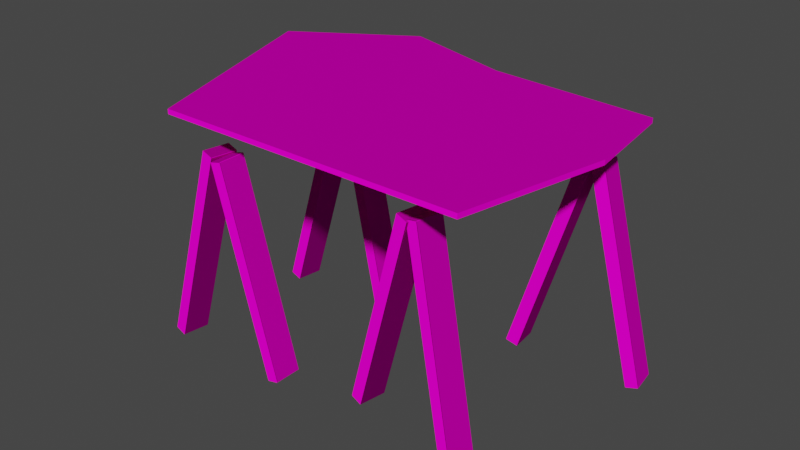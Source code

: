 # Source: MainDIYTable.blend  (saved by Blender 2.81.16; exported with 4.5.12 LTS)
import bpy
from mathutils import Matrix  # noqa: F401  (used for matrix-valued properties, if any)

bpy.ops.wm.read_factory_settings(use_empty=True)
scene = bpy.context.scene
scene.name = 'Scene'

# ---- collections
col_collection = bpy.data.collections.new('Collection'); scene.collection.children.link(col_collection)

# ---- images (referenced by path relative to the original .blend; pixels are not part of the script)
import os
ASSET_DIR = os.environ.get("B2B_ASSET_DIR", "")  # directory of the original .blend (textures are referenced by path, not embedded)
HERE = os.path.dirname(os.path.abspath(__file__))  # packed textures are extracted next to this script under _unpacked/

def load_image(name, relpath, width, height, colorspace="sRGB"):
    """Load a texture the original file referenced (path relative to the .blend, or extracted next to this script)."""
    p = next((c for c in (os.path.join(HERE, relpath), os.path.join(ASSET_DIR, relpath)) if relpath and os.path.exists(c)), "")
    if p:
        img = bpy.data.images.load(p, check_existing=True)
        img.name = name
    else:  # same state as the original file: an image datablock whose file is absent (Cycles renders it pink)
        img = bpy.data.images.new(name, width, height)
        img.source = "FILE"
        img.filepath = "//" + (relpath or name)
    img.colorspace_settings.name = colorspace
    return img
img_wood034_2k_normal_jpg_001 = load_image('Wood034_2K_Normal.jpg.001', 'textures/Wood034_2K-JPG/Wood034_2K_Normal.jpg', 1024, 1024, 'sRGB')
img_wood034_2k_displacement_jpg_001 = load_image('Wood034_2K_Displacement.jpg.001', 'textures/Wood034_2K-JPG/Wood034_2K_Displacement.jpg', 1024, 1024, 'sRGB')
img_wood034_2k_color_jpg_001 = load_image('Wood034_2K_Color.jpg.001', 'textures/Wood034_2K-JPG/Wood034_2K_Color.jpg', 1024, 1024, 'Non-Color')

# ---- materials (node trees are filled in below, after node groups)
mat_woodmakingtable_001 = bpy.data.materials.new('WoodMakingTable.001')

# ---- material node trees
mat_woodmakingtable_001.use_nodes = True; mat_woodmakingtable_001.node_tree.nodes.clear()
_N = mat_woodmakingtable_001.node_tree.nodes; _L = mat_woodmakingtable_001.node_tree.links
n0 = _N.new('ShaderNodeNormalMap'); n0.name = 'Normal Map'; n0.location = (-501, -171)
n1 = _N.new('ShaderNodeTexImage'); n1.name = 'Image Texture.001'; n1.location = (-804, -198)
n1.image = img_wood034_2k_normal_jpg_001
n2 = _N.new('ShaderNodeTexImage'); n2.name = 'Image Texture.003'; n2.location = (-30, 92)
n2.image = img_wood034_2k_displacement_jpg_001
n3 = _N.new('ShaderNodeBsdfPrincipled'); n3.name = 'Principled BSDF.001'; n3.location = (-307, 310)
n3.distribution = 'GGX'
n3.subsurface_method = 'BURLEY'
n3.inputs[3].default_value = 1.45
n3.inputs[13].default_value = 0.0
n3.inputs[27].default_value = (0.0, 0.0, 0.0, 1.0)
n3.inputs[28].default_value = 1.0
n4 = _N.new('ShaderNodeTexImage'); n4.name = 'Image Texture.002'; n4.location = (-803, 131)
n4.image = img_wood034_2k_displacement_jpg_001
n5 = _N.new('ShaderNodeOutputMaterial'); n5.name = 'Material Output.001'; n5.location = (542, 234)
n6 = _N.new('ShaderNodeTexImage'); n6.name = 'Image Texture'; n6.location = (-1128, 407)
n6.image = img_wood034_2k_color_jpg_001
n7 = _N.new('ShaderNodeMix'); n7.name = 'Mix'; n7.location = (-709, 467)
n7.data_type = 'RGBA'
n7.blend_type = 'MULTIPLY'
n7.inputs[0].default_value = 0.7
n7.inputs[7].default_value = (1.0, 0.7011, 0.4969, 1.0)
n8 = _N.new('ShaderNodeDisplacement'); n8.name = 'Displacement'; n8.location = (268, 110)
n8.inputs[2].default_value = 1.0
_L.new(n6.outputs[0], n7.inputs[6])
_L.new(n1.outputs[0], n0.inputs[1])
_L.new(n4.outputs[0], n3.inputs[2])
_L.new(n2.outputs[0], n8.inputs[0])
_L.new(n0.outputs[0], n3.inputs[5])
_L.new(n7.outputs[2], n3.inputs[0])
_L.new(n8.outputs[0], n5.inputs[2])
_L.new(n3.outputs[0], n5.inputs[0])
n5.is_active_output = True

# ---- world
world_world = bpy.data.worlds.new('World'); scene.world = world_world
world_world.use_nodes = True; world_world.node_tree.nodes.clear()
_N = world_world.node_tree.nodes; _L = world_world.node_tree.links
n0 = _N.new('ShaderNodeOutputWorld'); n0.name = 'World Output'; n0.location = (300, 300)
n1 = _N.new('ShaderNodeBackground'); n1.name = 'Background'; n1.location = (10, 300)
n1.inputs[0].default_value = (0.05088, 0.05088, 0.05088, 1.0)
_L.new(n1.outputs[0], n0.inputs[0])
n0.is_active_output = True
world_world.color = (0.05088, 0.05088, 0.05088)
world_world.use_sun_shadow = False
world_world.sun_shadow_jitter_overblur = 0.0

# ---- meshes
me_cube_015 = bpy.data.meshes.new('Cube.015')
me_cube_015.from_pydata([(32.34, -4.217, -1.845), (32.34, -4.166, -1.956), (32.43, -4.166, -1.845), (32.43, -4.221, -1.701), (32.43, -4.166, -1.849), (32.46, -4.166, -1.582), (32.43, -4.217, -1.582), (32.38, -4.221, -1.866), (32.34, -4.217, -1.849), (32.43, -4.189, -1.866), (32.43, -4.217, -1.582), (32.34, -4.238, -1.582), (32.43, -4.217, 1.582), (32.46, -4.166, 1.582), (32.43, -4.166, 1.849), (32.38, -4.221, 1.866), (32.43, -4.166, 1.845), (32.34, -4.166, 1.956), (32.34, -4.217, 1.845), (32.43, -4.221, 1.701), (32.43, -4.217, 1.582), (32.43, -4.189, 1.866), (32.34, -4.217, 1.849), (32.34, -4.238, 1.582), (-32.43, -4.166, -1.845), (-32.34, -4.166, -1.956), (-32.34, -4.217, -1.845), (-32.43, -4.221, -1.701), (-32.34, -4.217, -1.849), (-32.34, -4.238, -1.582), (-32.43, -4.217, -1.582), (-32.43, -4.189, -1.866), (-32.43, -4.166, -1.849), (-32.38, -4.221, -1.866), (-32.43, -4.217, -1.582), (-32.46, -4.166, -1.582), (-32.34, -4.217, 1.845), (-32.34, -4.166, 1.956), (-32.43, -4.166, 1.845), (-32.43, -4.221, 1.701), (-32.43, -4.166, 1.849), (-32.46, -4.166, 1.582), (-32.43, -4.217, 1.582), (-32.38, -4.221, 1.866), (-32.34, -4.217, 1.849), (-32.43, -4.189, 1.866), (-32.43, -4.217, 1.582), (-32.34, -4.238, 1.582), (32.43, 4.166, -1.845), (32.34, 4.166, -1.956), (32.34, 4.217, -1.845), (32.43, 4.221, -1.701), (32.34, 4.217, -1.849), (32.34, 4.238, -1.582), (32.43, 4.217, -1.582), (32.43, 4.189, -1.866), (32.43, 4.166, -1.849), (32.38, 4.221, -1.866), (32.43, 4.217, -1.582), (32.46, 4.166, -1.582), (32.34, 4.217, 1.845), (32.34, 4.166, 1.956), (32.43, 4.166, 1.845), (32.43, 4.221, 1.701), (32.43, 4.166, 1.849), (32.46, 4.166, 1.582), (32.43, 4.217, 1.582), (32.38, 4.221, 1.866), (32.34, 4.217, 1.849), (32.43, 4.189, 1.866), (32.43, 4.217, 1.582), (32.34, 4.238, 1.582), (-32.34, 4.217, -1.845), (-32.34, 4.166, -1.956), (-32.43, 4.166, -1.845), (-32.43, 4.221, -1.701), (-32.43, 4.166, -1.849), (-32.46, 4.166, -1.582), (-32.43, 4.217, -1.582), (-32.38, 4.221, -1.866), (-32.34, 4.217, -1.849), (-32.43, 4.189, -1.866), (-32.43, 4.217, -1.582), (-32.34, 4.238, -1.582), (-32.43, 4.166, 1.845), (-32.34, 4.166, 1.956), (-32.34, 4.217, 1.845), (-32.43, 4.221, 1.701), (-32.34, 4.217, 1.849), (-32.34, 4.238, 1.582), (-32.43, 4.217, 1.582), (-32.43, 4.189, 1.866), (-32.43, 4.166, 1.849), (-32.38, 4.221, 1.866), (-32.43, 4.217, 1.582), (-32.46, 4.166, 1.582)], [], [(11, 23, 47, 29), (86, 60, 68, 88), (74, 24, 32, 76), (15, 19, 21), (39, 43, 45), (25, 73, 49, 1), (62, 16, 14, 64), (42, 34, 30, 46), (38, 84, 92, 40), (50, 72, 80, 52), (75, 79, 81), (90, 82, 78, 94), (3, 7, 9), (59, 65, 13, 5), (85, 37, 17, 61), (35, 41, 95, 77), (27, 31, 33), (51, 55, 57), (87, 91, 93), (66, 58, 54, 70), (63, 67, 69), (83, 89, 71, 53), (6, 12, 20, 10), (18, 36, 44, 22), (2, 48, 56, 4), (0, 1, 2, 3), (4, 5, 6, 7), (8, 9, 10, 11), (12, 13, 14, 15), (16, 17, 18, 19), (20, 21, 22, 23), (24, 25, 26, 27), (28, 29, 30, 31), (32, 33, 34, 35), (36, 37, 38, 39), (40, 41, 42, 43), (44, 45, 46, 47), (48, 49, 50, 51), (52, 53, 54, 55), (56, 57, 58, 59), (60, 61, 62, 63), (64, 65, 66, 67), (68, 69, 70, 71), (72, 73, 74, 75), (76, 77, 78, 79), (80, 81, 82, 83), (84, 85, 86, 87), (88, 89, 90, 91), (92, 93, 94, 95), (8, 0, 3, 9), (2, 4, 7, 3), (6, 10, 9, 7), (20, 12, 15, 21), (14, 16, 19, 15), (18, 22, 21, 19), (32, 24, 27, 33), (26, 28, 31, 27), (30, 34, 33, 31), (44, 36, 39, 45), (38, 40, 43, 39), (42, 46, 45, 43), (56, 48, 51, 57), (50, 52, 55, 51), (54, 58, 57, 55), (68, 60, 63, 69), (62, 64, 67, 63), (66, 70, 69, 67), (80, 72, 75, 81), (74, 76, 79, 75), (78, 82, 81, 79), (92, 84, 87, 93), (86, 88, 91, 87), (90, 94, 93, 91), (25, 1, 0, 26), (11, 29, 28, 8), (5, 13, 12, 6), (23, 11, 10, 20), (17, 37, 36, 18), (47, 23, 22, 44), (41, 35, 34, 42), (29, 47, 46, 30), (73, 25, 24, 74), (35, 77, 76, 32), (37, 85, 84, 38), (95, 41, 40, 92), (89, 83, 82, 90), (77, 95, 94, 78), (49, 73, 72, 50), (83, 53, 52, 80), (85, 61, 60, 86), (71, 89, 88, 68), (65, 59, 58, 66), (53, 71, 70, 54), (1, 49, 48, 2), (59, 5, 4, 56), (61, 17, 16, 62), (13, 65, 64, 14), (26, 0, 8, 28)])
_uv = me_cube_015.uv_layers.new(name='UVMap')
_uv.uv.foreach_set('vector', [1.108, -1.299, 1.108, -0.827, -0.5928, -0.827, -0.5928, -1.299, 1.108, -2.122, -0.5932, -2.12, -0.5933, -2.12, 1.108, -2.123, 0.1305, -1.365, -0.04826, -1.362, -0.0483, -1.363, 0.1305, -1.365, 0.2151, -1.359, 0.2209, -1.359, 0.2156, -1.35, 0.2151, -1.35, 0.2209, -1.35, 0.2203, -1.341, 1.602, 1.013, 1.602, 2.255, -0.5933, 2.255, -0.5933, 1.013, -0.05321, -1.387, -0.232, -1.39, -0.2319, -1.39, -0.05318, -1.388, -0.1149, -1.421, -0.2223, -1.421, -0.2223, -1.421, -0.1149, -1.421, -0.0532, -1.362, -0.232, -1.365, -0.2319, -1.365, -0.05316, -1.363, 1.104, -2.144, -0.5963, -2.147, -0.5963, -2.148, 1.105, -2.145, 0.2038, -1.35, 0.1983, -1.341, 0.1982, -1.35, -0.09569, -1.412, 0.01171, -1.412, 0.01171, -1.412, -0.09569, -1.412, 0.2209, -1.35, 0.2267, -1.35, 0.2261, -1.341, -0.4175, -1.855, -0.4175, -1.383, -0.5963, -1.383, -0.5963, -1.855, 1.602, -0.2286, 1.602, 1.013, -0.5933, 1.013, -0.5933, -0.2286, -0.2354, -1.855, -0.2354, -1.383, -0.4142, -1.383, -0.4142, -1.855, 0.2094, -1.347, 0.2151, -1.35, 0.2151, -1.341, 0.2094, -1.357, 0.2151, -1.36, 0.2151, -1.35, 0.2038, -1.35, 0.2094, -1.35, 0.2093, -1.341, 0.1384, -1.426, 0.03097, -1.426, 0.03097, -1.426, 0.1384, -1.426, 0.2265, -1.359, 0.2211, -1.35, 0.2209, -1.359, 1.402, -0.7424, 1.402, -0.2709, -0.5963, -0.2709, -0.5963, -0.7424, -0.1149, -1.412, -0.2223, -1.412, -0.2223, -1.413, -0.1149, -1.413, 1.402, -2.095, -0.5963, -2.098, -0.5963, -2.098, 1.402, -2.096, 0.1305, -1.39, -0.04828, -1.387, -0.04831, -1.388, 0.1305, -1.39, 0.161, -1.354, 0.1639, -1.343, 0.1595, -1.341, 0.1556, -1.354, 0.02192, -1.401, 0.03097, -1.405, 0.03097, -1.396, 0.02134, -1.39, -0.2314, -1.392, -0.232, -1.406, -0.2223, -1.402, -0.2223, -1.39, 0.1384, -1.396, 0.1384, -1.405, 0.1474, -1.401, 0.148, -1.39, 0.1349, -1.341, 0.1305, -1.343, 0.1334, -1.354, 0.1389, -1.354, -0.1149, -1.402, -0.1053, -1.406, -0.1059, -1.392, -0.1149, -1.39, 1.108, -1.989, 1.106, -1.973, 1.104, -1.989, 1.107, -2.011, -0.5933, -1.338, -0.5928, -1.299, -0.5956, -1.299, -0.5963, -1.341, -0.2344, -1.894, -0.232, -1.897, -0.2333, -1.855, -0.2354, -1.855, -0.5929, -2.027, -0.594, -2.011, -0.5963, -2.027, -0.5953, -2.049, -0.2344, -1.343, -0.2354, -1.383, -0.2333, -1.383, -0.232, -1.341, -0.5933, -0.7873, -0.5963, -0.7847, -0.5956, -0.827, -0.5928, -0.827, 0.1516, -1.341, 0.1472, -1.343, 0.1501, -1.354, 0.1556, -1.354, -0.1047, -1.404, -0.09569, -1.406, -0.09569, -1.393, -0.1053, -1.39, -0.4166, -1.894, -0.4142, -1.897, -0.4155, -1.855, -0.4175, -1.855, 0.1443, -1.354, 0.1472, -1.343, 0.1428, -1.341, 0.1389, -1.354, -0.4166, -1.343, -0.4175, -1.383, -0.4155, -1.383, -0.4142, -1.341, 0.02076, -1.404, 0.02134, -1.39, 0.01171, -1.393, 0.01171, -1.406, -0.5929, -1.951, -0.5936, -1.935, -0.5963, -1.951, -0.5958, -1.973, 0.1474, -1.41, 0.1384, -1.405, 0.1384, -1.413, 0.148, -1.42, 1.402, -0.7822, 1.405, -0.7847, 1.405, -0.7424, 1.402, -0.7424, 1.405, -1.913, 1.402, -1.897, 1.402, -1.913, 1.404, -1.935, 1.402, -0.2311, 1.402, -0.2709, 1.405, -0.2709, 1.405, -0.2286, 0.02192, -1.41, 0.02134, -1.42, 0.03097, -1.413, 0.03097, -1.405, -0.593, -2.071, -0.593, -2.07, -0.5959, -2.049, -0.5963, -2.074, 0.1879, -1.351, 0.1878, -1.351, 0.1866, -1.359, 0.1924, -1.359, -0.1149, -1.412, -0.1149, -1.413, -0.1053, -1.415, -0.1053, -1.406, -0.2223, -1.413, -0.2223, -1.412, -0.232, -1.406, -0.232, -1.415, 0.2028, -1.35, 0.2027, -1.35, 0.1982, -1.359, 0.204, -1.359, 1.402, -2.095, 1.402, -2.096, 1.405, -2.098, 1.404, -2.074, -0.0483, -1.363, -0.04826, -1.362, -0.04926, -1.341, -0.05073, -1.365, 0.1763, -1.341, 0.1762, -1.341, 0.1752, -1.354, 0.1809, -1.354, -0.2223, -1.421, -0.2223, -1.421, -0.232, -1.415, -0.232, -1.424, 0.1856, -1.341, 0.1855, -1.341, 0.1809, -1.354, 0.1866, -1.354, -0.0532, -1.362, -0.05316, -1.363, -0.05073, -1.365, -0.0522, -1.341, -0.1149, -1.421, -0.1149, -1.421, -0.1053, -1.424, -0.1053, -1.415, -0.04831, -1.388, -0.04828, -1.387, -0.04927, -1.365, -0.05074, -1.39, 1.104, -2.144, 1.105, -2.145, 1.108, -2.148, 1.107, -2.123, 0.03097, -1.426, 0.03097, -1.426, 0.02134, -1.42, 0.02134, -1.429, -0.5933, -2.12, -0.5932, -2.12, -0.5957, -2.098, -0.5963, -2.123, -0.05321, -1.387, -0.05318, -1.388, -0.05074, -1.39, -0.05221, -1.365, 0.1384, -1.426, 0.1384, -1.426, 0.148, -1.429, 0.148, -1.42, 0.1743, -1.341, 0.1742, -1.341, 0.1696, -1.354, 0.1752, -1.354, 0.1937, -1.341, 0.1935, -1.341, 0.1924, -1.351, 0.1982, -1.351, 0.01171, -1.412, 0.01171, -1.412, 0.02134, -1.415, 0.02134, -1.406, 0.1912, -1.341, 0.1911, -1.341, 0.1866, -1.351, 0.1924, -1.351, 0.165, -1.341, 0.1649, -1.341, 0.1639, -1.354, 0.1696, -1.354, -0.09569, -1.412, -0.09569, -1.412, -0.1053, -1.406, -0.1053, -1.415, 1.106, -1.973, -0.5953, -1.994, -0.5963, -2.011, 1.104, -1.989, 1.108, -1.299, -0.5928, -1.299, -0.5933, -1.338, 1.108, -1.338, 0.03097, -1.405, 0.1384, -1.405, 0.1384, -1.396, 0.03097, -1.396, -0.1149, -1.39, -0.2223, -1.39, -0.2223, -1.402, -0.1149, -1.402, 1.107, -2.032, -0.594, -2.011, -0.5929, -2.027, 1.108, -2.049, -0.5928, -0.827, 1.108, -0.827, 1.108, -0.7873, -0.5933, -0.7873, -0.2354, -1.383, -0.2354, -1.855, -0.2333, -1.855, -0.2333, -1.383, -0.5928, -1.299, -0.5928, -0.827, -0.5956, -0.827, -0.5956, -1.299, 1.602, 2.255, 1.602, 1.013, 1.605, 1.013, 1.605, 2.255, -0.2354, -1.855, -0.4142, -1.855, -0.4132, -1.894, -0.2344, -1.894, 1.602, 1.013, 1.602, -0.2286, 1.605, -0.2286, 1.605, 1.013, -0.4142, -1.383, -0.2354, -1.383, -0.2344, -1.343, -0.4132, -1.343, 1.402, -0.2709, 1.402, -0.7424, 1.405, -0.7424, 1.405, -0.2709, 0.1384, -1.405, 0.03097, -1.405, 0.03097, -1.413, 0.1384, -1.413, 1.404, -1.956, -0.5936, -1.935, -0.5929, -1.951, 1.405, -1.973, 1.402, -0.7424, -0.5963, -0.7424, -0.596, -0.7822, 1.402, -0.7822, 1.402, -1.897, -0.5956, -1.918, -0.5963, -1.935, 1.402, -1.913, -0.5963, -0.2709, 1.402, -0.2709, 1.402, -0.2311, -0.596, -0.2311, -0.4175, -1.383, -0.4175, -1.855, -0.4155, -1.855, -0.4155, -1.383, -0.09569, -1.406, 0.01171, -1.406, 0.01171, -1.393, -0.09569, -1.393, -0.5933, 1.013, -0.5933, 2.255, -0.5963, 2.255, -0.5963, 1.013, -0.4175, -1.855, -0.5963, -1.855, -0.5954, -1.894, -0.4166, -1.894, -0.5933, -0.2286, -0.5933, 1.013, -0.5963, 1.013, -0.5963, -0.2286, -0.5963, -1.383, -0.4175, -1.383, -0.4166, -1.343, -0.5954, -1.343, 1.405, -2.073, -0.593, -2.07, -0.593, -2.071, 1.405, -2.074])
me_cube_015.materials.append(mat_woodmakingtable_001)
me_cube_015.use_remesh_fix_poles = True
me_cube_015.use_remesh_preserve_attributes = False
me_cube_015.use_mirror_vertex_groups = False
me_cube_015.update()
me_cube_017 = bpy.data.meshes.new('Cube.017')
me_cube_017.from_pydata([(32.34, -4.217, -1.845), (32.34, -4.166, -1.956), (32.43, -4.166, -1.845), (32.43, -4.221, -1.701), (32.43, -4.166, -1.849), (32.46, -4.166, -1.582), (32.43, -4.217, -1.582), (32.38, -4.221, -1.866), (32.34, -4.217, -1.849), (32.43, -4.189, -1.866), (32.43, -4.217, -1.582), (32.34, -4.238, -1.582), (32.43, -4.217, 1.582), (32.46, -4.166, 1.582), (32.43, -4.166, 1.849), (32.38, -4.221, 1.866), (32.43, -4.166, 1.845), (32.34, -4.166, 1.956), (32.34, -4.217, 1.845), (32.43, -4.221, 1.701), (32.43, -4.217, 1.582), (32.43, -4.189, 1.866), (32.34, -4.217, 1.849), (32.34, -4.238, 1.582), (-32.43, -4.166, -1.845), (-32.34, -4.166, -1.956), (-32.34, -4.217, -1.845), (-32.43, -4.221, -1.701), (-32.34, -4.217, -1.849), (-32.34, -4.238, -1.582), (-32.43, -4.217, -1.582), (-32.43, -4.189, -1.866), (-32.43, -4.166, -1.849), (-32.38, -4.221, -1.866), (-32.43, -4.217, -1.582), (-32.46, -4.166, -1.582), (-32.34, -4.217, 1.845), (-32.34, -4.166, 1.956), (-32.43, -4.166, 1.845), (-32.43, -4.221, 1.701), (-32.43, -4.166, 1.849), (-32.46, -4.166, 1.582), (-32.43, -4.217, 1.582), (-32.38, -4.221, 1.866), (-32.34, -4.217, 1.849), (-32.43, -4.189, 1.866), (-32.43, -4.217, 1.582), (-32.34, -4.238, 1.582), (32.43, 4.166, -1.845), (32.34, 4.166, -1.956), (32.34, 4.217, -1.845), (32.43, 4.221, -1.701), (32.34, 4.217, -1.849), (32.34, 4.238, -1.582), (32.43, 4.217, -1.582), (32.43, 4.189, -1.866), (32.43, 4.166, -1.849), (32.38, 4.221, -1.866), (32.43, 4.217, -1.582), (32.46, 4.166, -1.582), (32.34, 4.217, 1.845), (32.34, 4.166, 1.956), (32.43, 4.166, 1.845), (32.43, 4.221, 1.701), (32.43, 4.166, 1.849), (32.46, 4.166, 1.582), (32.43, 4.217, 1.582), (32.38, 4.221, 1.866), (32.34, 4.217, 1.849), (32.43, 4.189, 1.866), (32.43, 4.217, 1.582), (32.34, 4.238, 1.582), (-32.34, 4.217, -1.845), (-32.34, 4.166, -1.956), (-32.43, 4.166, -1.845), (-32.43, 4.221, -1.701), (-32.43, 4.166, -1.849), (-32.46, 4.166, -1.582), (-32.43, 4.217, -1.582), (-32.38, 4.221, -1.866), (-32.34, 4.217, -1.849), (-32.43, 4.189, -1.866), (-32.43, 4.217, -1.582), (-32.34, 4.238, -1.582), (-32.43, 4.166, 1.845), (-32.34, 4.166, 1.956), (-32.34, 4.217, 1.845), (-32.43, 4.221, 1.701), (-32.34, 4.217, 1.849), (-32.34, 4.238, 1.582), (-32.43, 4.217, 1.582), (-32.43, 4.189, 1.866), (-32.43, 4.166, 1.849), (-32.38, 4.221, 1.866), (-32.43, 4.217, 1.582), (-32.46, 4.166, 1.582)], [], [(11, 23, 47, 29), (86, 60, 68, 88), (74, 24, 32, 76), (15, 19, 21), (39, 43, 45), (25, 73, 49, 1), (62, 16, 14, 64), (42, 34, 30, 46), (38, 84, 92, 40), (50, 72, 80, 52), (75, 79, 81), (90, 82, 78, 94), (3, 7, 9), (59, 65, 13, 5), (85, 37, 17, 61), (35, 41, 95, 77), (27, 31, 33), (51, 55, 57), (87, 91, 93), (66, 58, 54, 70), (63, 67, 69), (83, 89, 71, 53), (6, 12, 20, 10), (18, 36, 44, 22), (2, 48, 56, 4), (0, 1, 2, 3), (4, 5, 6, 7), (8, 9, 10, 11), (12, 13, 14, 15), (16, 17, 18, 19), (20, 21, 22, 23), (24, 25, 26, 27), (28, 29, 30, 31), (32, 33, 34, 35), (36, 37, 38, 39), (40, 41, 42, 43), (44, 45, 46, 47), (48, 49, 50, 51), (52, 53, 54, 55), (56, 57, 58, 59), (60, 61, 62, 63), (64, 65, 66, 67), (68, 69, 70, 71), (72, 73, 74, 75), (76, 77, 78, 79), (80, 81, 82, 83), (84, 85, 86, 87), (88, 89, 90, 91), (92, 93, 94, 95), (8, 0, 3, 9), (2, 4, 7, 3), (6, 10, 9, 7), (20, 12, 15, 21), (14, 16, 19, 15), (18, 22, 21, 19), (32, 24, 27, 33), (26, 28, 31, 27), (30, 34, 33, 31), (44, 36, 39, 45), (38, 40, 43, 39), (42, 46, 45, 43), (56, 48, 51, 57), (50, 52, 55, 51), (54, 58, 57, 55), (68, 60, 63, 69), (62, 64, 67, 63), (66, 70, 69, 67), (80, 72, 75, 81), (74, 76, 79, 75), (78, 82, 81, 79), (92, 84, 87, 93), (86, 88, 91, 87), (90, 94, 93, 91), (25, 1, 0, 26), (11, 29, 28, 8), (5, 13, 12, 6), (23, 11, 10, 20), (17, 37, 36, 18), (47, 23, 22, 44), (41, 35, 34, 42), (29, 47, 46, 30), (73, 25, 24, 74), (35, 77, 76, 32), (37, 85, 84, 38), (95, 41, 40, 92), (89, 83, 82, 90), (77, 95, 94, 78), (49, 73, 72, 50), (83, 53, 52, 80), (85, 61, 60, 86), (71, 89, 88, 68), (65, 59, 58, 66), (53, 71, 70, 54), (1, 49, 48, 2), (59, 5, 4, 56), (61, 17, 16, 62), (13, 65, 64, 14), (26, 0, 8, 28)])
_uv = me_cube_017.uv_layers.new(name='UVMap')
_uv.uv.foreach_set('vector', [1.108, -1.299, 1.108, -0.827, -0.5928, -0.827, -0.5928, -1.299, 1.108, -2.122, -0.5932, -2.12, -0.5933, -2.12, 1.108, -2.123, 0.1305, -1.365, -0.04826, -1.362, -0.0483, -1.363, 0.1305, -1.365, 0.2151, -1.359, 0.2209, -1.359, 0.2156, -1.35, 0.2151, -1.35, 0.2209, -1.35, 0.2203, -1.341, 1.602, 1.013, 1.602, 2.255, -0.5933, 2.255, -0.5933, 1.013, -0.05321, -1.387, -0.232, -1.39, -0.2319, -1.39, -0.05318, -1.388, -0.1149, -1.421, -0.2223, -1.421, -0.2223, -1.421, -0.1149, -1.421, -0.0532, -1.362, -0.232, -1.365, -0.2319, -1.365, -0.05316, -1.363, 1.104, -2.144, -0.5963, -2.147, -0.5963, -2.148, 1.105, -2.145, 0.2038, -1.35, 0.1983, -1.341, 0.1982, -1.35, -0.09569, -1.412, 0.01171, -1.412, 0.01171, -1.412, -0.09569, -1.412, 0.2209, -1.35, 0.2267, -1.35, 0.2261, -1.341, -0.4175, -1.855, -0.4175, -1.383, -0.5963, -1.383, -0.5963, -1.855, 1.602, -0.2286, 1.602, 1.013, -0.5933, 1.013, -0.5933, -0.2286, -0.2354, -1.855, -0.2354, -1.383, -0.4142, -1.383, -0.4142, -1.855, 0.2094, -1.347, 0.2151, -1.35, 0.2151, -1.341, 0.2094, -1.357, 0.2151, -1.36, 0.2151, -1.35, 0.2038, -1.35, 0.2094, -1.35, 0.2093, -1.341, 0.1384, -1.426, 0.03097, -1.426, 0.03097, -1.426, 0.1384, -1.426, 0.2265, -1.359, 0.2211, -1.35, 0.2209, -1.359, 1.402, -0.7424, 1.402, -0.2709, -0.5963, -0.2709, -0.5963, -0.7424, -0.1149, -1.412, -0.2223, -1.412, -0.2223, -1.413, -0.1149, -1.413, 1.402, -2.095, -0.5963, -2.098, -0.5963, -2.098, 1.402, -2.096, 0.1305, -1.39, -0.04828, -1.387, -0.04831, -1.388, 0.1305, -1.39, 0.161, -1.354, 0.1639, -1.343, 0.1595, -1.341, 0.1556, -1.354, 0.02192, -1.401, 0.03097, -1.405, 0.03097, -1.396, 0.02134, -1.39, -0.2314, -1.392, -0.232, -1.406, -0.2223, -1.402, -0.2223, -1.39, 0.1384, -1.396, 0.1384, -1.405, 0.1474, -1.401, 0.148, -1.39, 0.1349, -1.341, 0.1305, -1.343, 0.1334, -1.354, 0.1389, -1.354, -0.1149, -1.402, -0.1053, -1.406, -0.1059, -1.392, -0.1149, -1.39, 1.108, -1.989, 1.106, -1.973, 1.104, -1.989, 1.107, -2.011, -0.5933, -1.338, -0.5928, -1.299, -0.5956, -1.299, -0.5963, -1.341, -0.2344, -1.894, -0.232, -1.897, -0.2333, -1.855, -0.2354, -1.855, -0.5929, -2.027, -0.594, -2.011, -0.5963, -2.027, -0.5953, -2.049, -0.2344, -1.343, -0.2354, -1.383, -0.2333, -1.383, -0.232, -1.341, -0.5933, -0.7873, -0.5963, -0.7847, -0.5956, -0.827, -0.5928, -0.827, 0.1516, -1.341, 0.1472, -1.343, 0.1501, -1.354, 0.1556, -1.354, -0.1047, -1.404, -0.09569, -1.406, -0.09569, -1.393, -0.1053, -1.39, -0.4166, -1.894, -0.4142, -1.897, -0.4155, -1.855, -0.4175, -1.855, 0.1443, -1.354, 0.1472, -1.343, 0.1428, -1.341, 0.1389, -1.354, -0.4166, -1.343, -0.4175, -1.383, -0.4155, -1.383, -0.4142, -1.341, 0.02076, -1.404, 0.02134, -1.39, 0.01171, -1.393, 0.01171, -1.406, -0.5929, -1.951, -0.5936, -1.935, -0.5963, -1.951, -0.5958, -1.973, 0.1474, -1.41, 0.1384, -1.405, 0.1384, -1.413, 0.148, -1.42, 1.402, -0.7822, 1.405, -0.7847, 1.405, -0.7424, 1.402, -0.7424, 1.405, -1.913, 1.402, -1.897, 1.402, -1.913, 1.404, -1.935, 1.402, -0.2311, 1.402, -0.2709, 1.405, -0.2709, 1.405, -0.2286, 0.02192, -1.41, 0.02134, -1.42, 0.03097, -1.413, 0.03097, -1.405, -0.593, -2.071, -0.593, -2.07, -0.5959, -2.049, -0.5963, -2.074, 0.1879, -1.351, 0.1878, -1.351, 0.1866, -1.359, 0.1924, -1.359, -0.1149, -1.412, -0.1149, -1.413, -0.1053, -1.415, -0.1053, -1.406, -0.2223, -1.413, -0.2223, -1.412, -0.232, -1.406, -0.232, -1.415, 0.2028, -1.35, 0.2027, -1.35, 0.1982, -1.359, 0.204, -1.359, 1.402, -2.095, 1.402, -2.096, 1.405, -2.098, 1.404, -2.074, -0.0483, -1.363, -0.04826, -1.362, -0.04926, -1.341, -0.05073, -1.365, 0.1763, -1.341, 0.1762, -1.341, 0.1752, -1.354, 0.1809, -1.354, -0.2223, -1.421, -0.2223, -1.421, -0.232, -1.415, -0.232, -1.424, 0.1856, -1.341, 0.1855, -1.341, 0.1809, -1.354, 0.1866, -1.354, -0.0532, -1.362, -0.05316, -1.363, -0.05073, -1.365, -0.0522, -1.341, -0.1149, -1.421, -0.1149, -1.421, -0.1053, -1.424, -0.1053, -1.415, -0.04831, -1.388, -0.04828, -1.387, -0.04927, -1.365, -0.05074, -1.39, 1.104, -2.144, 1.105, -2.145, 1.108, -2.148, 1.107, -2.123, 0.03097, -1.426, 0.03097, -1.426, 0.02134, -1.42, 0.02134, -1.429, -0.5933, -2.12, -0.5932, -2.12, -0.5957, -2.098, -0.5963, -2.123, -0.05321, -1.387, -0.05318, -1.388, -0.05074, -1.39, -0.05221, -1.365, 0.1384, -1.426, 0.1384, -1.426, 0.148, -1.429, 0.148, -1.42, 0.1743, -1.341, 0.1742, -1.341, 0.1696, -1.354, 0.1752, -1.354, 0.1937, -1.341, 0.1935, -1.341, 0.1924, -1.351, 0.1982, -1.351, 0.01171, -1.412, 0.01171, -1.412, 0.02134, -1.415, 0.02134, -1.406, 0.1912, -1.341, 0.1911, -1.341, 0.1866, -1.351, 0.1924, -1.351, 0.165, -1.341, 0.1649, -1.341, 0.1639, -1.354, 0.1696, -1.354, -0.09569, -1.412, -0.09569, -1.412, -0.1053, -1.406, -0.1053, -1.415, 1.106, -1.973, -0.5953, -1.994, -0.5963, -2.011, 1.104, -1.989, 1.108, -1.299, -0.5928, -1.299, -0.5933, -1.338, 1.108, -1.338, 0.03097, -1.405, 0.1384, -1.405, 0.1384, -1.396, 0.03097, -1.396, -0.1149, -1.39, -0.2223, -1.39, -0.2223, -1.402, -0.1149, -1.402, 1.107, -2.032, -0.594, -2.011, -0.5929, -2.027, 1.108, -2.049, -0.5928, -0.827, 1.108, -0.827, 1.108, -0.7873, -0.5933, -0.7873, -0.2354, -1.383, -0.2354, -1.855, -0.2333, -1.855, -0.2333, -1.383, -0.5928, -1.299, -0.5928, -0.827, -0.5956, -0.827, -0.5956, -1.299, 1.602, 2.255, 1.602, 1.013, 1.605, 1.013, 1.605, 2.255, -0.2354, -1.855, -0.4142, -1.855, -0.4132, -1.894, -0.2344, -1.894, 1.602, 1.013, 1.602, -0.2286, 1.605, -0.2286, 1.605, 1.013, -0.4142, -1.383, -0.2354, -1.383, -0.2344, -1.343, -0.4132, -1.343, 1.402, -0.2709, 1.402, -0.7424, 1.405, -0.7424, 1.405, -0.2709, 0.1384, -1.405, 0.03097, -1.405, 0.03097, -1.413, 0.1384, -1.413, 1.404, -1.956, -0.5936, -1.935, -0.5929, -1.951, 1.405, -1.973, 1.402, -0.7424, -0.5963, -0.7424, -0.596, -0.7822, 1.402, -0.7822, 1.402, -1.897, -0.5956, -1.918, -0.5963, -1.935, 1.402, -1.913, -0.5963, -0.2709, 1.402, -0.2709, 1.402, -0.2311, -0.596, -0.2311, -0.4175, -1.383, -0.4175, -1.855, -0.4155, -1.855, -0.4155, -1.383, -0.09569, -1.406, 0.01171, -1.406, 0.01171, -1.393, -0.09569, -1.393, -0.5933, 1.013, -0.5933, 2.255, -0.5963, 2.255, -0.5963, 1.013, -0.4175, -1.855, -0.5963, -1.855, -0.5954, -1.894, -0.4166, -1.894, -0.5933, -0.2286, -0.5933, 1.013, -0.5963, 1.013, -0.5963, -0.2286, -0.5963, -1.383, -0.4175, -1.383, -0.4166, -1.343, -0.5954, -1.343, 1.405, -2.073, -0.593, -2.07, -0.593, -2.071, 1.405, -2.074])
me_cube_017.materials.append(mat_woodmakingtable_001)
me_cube_017.use_remesh_fix_poles = True
me_cube_017.use_remesh_preserve_attributes = False
me_cube_017.use_mirror_vertex_groups = False
me_cube_017.update()
me_cube_019 = bpy.data.meshes.new('Cube.019')
me_cube_019.from_pydata([(32.34, -4.217, -1.845), (32.34, -4.166, -1.956), (32.43, -4.166, -1.845), (32.43, -4.221, -1.701), (32.43, -4.166, -1.849), (32.46, -4.166, -1.582), (32.43, -4.217, -1.582), (32.38, -4.221, -1.866), (32.34, -4.217, -1.849), (32.43, -4.189, -1.866), (32.43, -4.217, -1.582), (32.34, -4.238, -1.582), (32.43, -4.217, 1.582), (32.46, -4.166, 1.582), (32.43, -4.166, 1.849), (32.38, -4.221, 1.866), (32.43, -4.166, 1.845), (32.34, -4.166, 1.956), (32.34, -4.217, 1.845), (32.43, -4.221, 1.701), (32.43, -4.217, 1.582), (32.43, -4.189, 1.866), (32.34, -4.217, 1.849), (32.34, -4.238, 1.582), (-32.43, -4.166, -1.845), (-32.34, -4.166, -1.956), (-32.34, -4.217, -1.845), (-32.43, -4.221, -1.701), (-32.34, -4.217, -1.849), (-32.34, -4.238, -1.582), (-32.43, -4.217, -1.582), (-32.43, -4.189, -1.866), (-32.43, -4.166, -1.849), (-32.38, -4.221, -1.866), (-32.43, -4.217, -1.582), (-32.46, -4.166, -1.582), (-32.34, -4.217, 1.845), (-32.34, -4.166, 1.956), (-32.43, -4.166, 1.845), (-32.43, -4.221, 1.701), (-32.43, -4.166, 1.849), (-32.46, -4.166, 1.582), (-32.43, -4.217, 1.582), (-32.38, -4.221, 1.866), (-32.34, -4.217, 1.849), (-32.43, -4.189, 1.866), (-32.43, -4.217, 1.582), (-32.34, -4.238, 1.582), (32.43, 4.166, -1.845), (32.34, 4.166, -1.956), (32.34, 4.217, -1.845), (32.43, 4.221, -1.701), (32.34, 4.217, -1.849), (32.34, 4.238, -1.582), (32.43, 4.217, -1.582), (32.43, 4.189, -1.866), (32.43, 4.166, -1.849), (32.38, 4.221, -1.866), (32.43, 4.217, -1.582), (32.46, 4.166, -1.582), (32.34, 4.217, 1.845), (32.34, 4.166, 1.956), (32.43, 4.166, 1.845), (32.43, 4.221, 1.701), (32.43, 4.166, 1.849), (32.46, 4.166, 1.582), (32.43, 4.217, 1.582), (32.38, 4.221, 1.866), (32.34, 4.217, 1.849), (32.43, 4.189, 1.866), (32.43, 4.217, 1.582), (32.34, 4.238, 1.582), (-32.34, 4.217, -1.845), (-32.34, 4.166, -1.956), (-32.43, 4.166, -1.845), (-32.43, 4.221, -1.701), (-32.43, 4.166, -1.849), (-32.46, 4.166, -1.582), (-32.43, 4.217, -1.582), (-32.38, 4.221, -1.866), (-32.34, 4.217, -1.849), (-32.43, 4.189, -1.866), (-32.43, 4.217, -1.582), (-32.34, 4.238, -1.582), (-32.43, 4.166, 1.845), (-32.34, 4.166, 1.956), (-32.34, 4.217, 1.845), (-32.43, 4.221, 1.701), (-32.34, 4.217, 1.849), (-32.34, 4.238, 1.582), (-32.43, 4.217, 1.582), (-32.43, 4.189, 1.866), (-32.43, 4.166, 1.849), (-32.38, 4.221, 1.866), (-32.43, 4.217, 1.582), (-32.46, 4.166, 1.582)], [], [(11, 23, 47, 29), (86, 60, 68, 88), (74, 24, 32, 76), (15, 19, 21), (39, 43, 45), (25, 73, 49, 1), (62, 16, 14, 64), (42, 34, 30, 46), (38, 84, 92, 40), (50, 72, 80, 52), (75, 79, 81), (90, 82, 78, 94), (3, 7, 9), (59, 65, 13, 5), (85, 37, 17, 61), (35, 41, 95, 77), (27, 31, 33), (51, 55, 57), (87, 91, 93), (66, 58, 54, 70), (63, 67, 69), (83, 89, 71, 53), (6, 12, 20, 10), (18, 36, 44, 22), (2, 48, 56, 4), (0, 1, 2, 3), (4, 5, 6, 7), (8, 9, 10, 11), (12, 13, 14, 15), (16, 17, 18, 19), (20, 21, 22, 23), (24, 25, 26, 27), (28, 29, 30, 31), (32, 33, 34, 35), (36, 37, 38, 39), (40, 41, 42, 43), (44, 45, 46, 47), (48, 49, 50, 51), (52, 53, 54, 55), (56, 57, 58, 59), (60, 61, 62, 63), (64, 65, 66, 67), (68, 69, 70, 71), (72, 73, 74, 75), (76, 77, 78, 79), (80, 81, 82, 83), (84, 85, 86, 87), (88, 89, 90, 91), (92, 93, 94, 95), (8, 0, 3, 9), (2, 4, 7, 3), (6, 10, 9, 7), (20, 12, 15, 21), (14, 16, 19, 15), (18, 22, 21, 19), (32, 24, 27, 33), (26, 28, 31, 27), (30, 34, 33, 31), (44, 36, 39, 45), (38, 40, 43, 39), (42, 46, 45, 43), (56, 48, 51, 57), (50, 52, 55, 51), (54, 58, 57, 55), (68, 60, 63, 69), (62, 64, 67, 63), (66, 70, 69, 67), (80, 72, 75, 81), (74, 76, 79, 75), (78, 82, 81, 79), (92, 84, 87, 93), (86, 88, 91, 87), (90, 94, 93, 91), (25, 1, 0, 26), (11, 29, 28, 8), (5, 13, 12, 6), (23, 11, 10, 20), (17, 37, 36, 18), (47, 23, 22, 44), (41, 35, 34, 42), (29, 47, 46, 30), (73, 25, 24, 74), (35, 77, 76, 32), (37, 85, 84, 38), (95, 41, 40, 92), (89, 83, 82, 90), (77, 95, 94, 78), (49, 73, 72, 50), (83, 53, 52, 80), (85, 61, 60, 86), (71, 89, 88, 68), (65, 59, 58, 66), (53, 71, 70, 54), (1, 49, 48, 2), (59, 5, 4, 56), (61, 17, 16, 62), (13, 65, 64, 14), (26, 0, 8, 28)])
_uv = me_cube_019.uv_layers.new(name='UVMap')
_uv.uv.foreach_set('vector', [1.108, -1.299, 1.108, -0.827, -0.5928, -0.827, -0.5928, -1.299, 1.108, -2.122, -0.5932, -2.12, -0.5933, -2.12, 1.108, -2.123, 0.1305, -1.365, -0.04826, -1.362, -0.0483, -1.363, 0.1305, -1.365, 0.2151, -1.359, 0.2209, -1.359, 0.2156, -1.35, 0.2151, -1.35, 0.2209, -1.35, 0.2203, -1.341, 1.602, 1.013, 1.602, 2.255, -0.5933, 2.255, -0.5933, 1.013, -0.05321, -1.387, -0.232, -1.39, -0.2319, -1.39, -0.05318, -1.388, -0.1149, -1.421, -0.2223, -1.421, -0.2223, -1.421, -0.1149, -1.421, -0.0532, -1.362, -0.232, -1.365, -0.2319, -1.365, -0.05316, -1.363, 1.104, -2.144, -0.5963, -2.147, -0.5963, -2.148, 1.105, -2.145, 0.2038, -1.35, 0.1983, -1.341, 0.1982, -1.35, -0.09569, -1.412, 0.01171, -1.412, 0.01171, -1.412, -0.09569, -1.412, 0.2209, -1.35, 0.2267, -1.35, 0.2261, -1.341, -0.4175, -1.855, -0.4175, -1.383, -0.5963, -1.383, -0.5963, -1.855, 1.602, -0.2286, 1.602, 1.013, -0.5933, 1.013, -0.5933, -0.2286, -0.2354, -1.855, -0.2354, -1.383, -0.4142, -1.383, -0.4142, -1.855, 0.2094, -1.347, 0.2151, -1.35, 0.2151, -1.341, 0.2094, -1.357, 0.2151, -1.36, 0.2151, -1.35, 0.2038, -1.35, 0.2094, -1.35, 0.2093, -1.341, 0.1384, -1.426, 0.03097, -1.426, 0.03097, -1.426, 0.1384, -1.426, 0.2265, -1.359, 0.2211, -1.35, 0.2209, -1.359, 1.402, -0.7424, 1.402, -0.2709, -0.5963, -0.2709, -0.5963, -0.7424, -0.1149, -1.412, -0.2223, -1.412, -0.2223, -1.413, -0.1149, -1.413, 1.402, -2.095, -0.5963, -2.098, -0.5963, -2.098, 1.402, -2.096, 0.1305, -1.39, -0.04828, -1.387, -0.04831, -1.388, 0.1305, -1.39, 0.161, -1.354, 0.1639, -1.343, 0.1595, -1.341, 0.1556, -1.354, 0.02192, -1.401, 0.03097, -1.405, 0.03097, -1.396, 0.02134, -1.39, -0.2314, -1.392, -0.232, -1.406, -0.2223, -1.402, -0.2223, -1.39, 0.1384, -1.396, 0.1384, -1.405, 0.1474, -1.401, 0.148, -1.39, 0.1349, -1.341, 0.1305, -1.343, 0.1334, -1.354, 0.1389, -1.354, -0.1149, -1.402, -0.1053, -1.406, -0.1059, -1.392, -0.1149, -1.39, 1.108, -1.989, 1.106, -1.973, 1.104, -1.989, 1.107, -2.011, -0.5933, -1.338, -0.5928, -1.299, -0.5956, -1.299, -0.5963, -1.341, -0.2344, -1.894, -0.232, -1.897, -0.2333, -1.855, -0.2354, -1.855, -0.5929, -2.027, -0.594, -2.011, -0.5963, -2.027, -0.5953, -2.049, -0.2344, -1.343, -0.2354, -1.383, -0.2333, -1.383, -0.232, -1.341, -0.5933, -0.7873, -0.5963, -0.7847, -0.5956, -0.827, -0.5928, -0.827, 0.1516, -1.341, 0.1472, -1.343, 0.1501, -1.354, 0.1556, -1.354, -0.1047, -1.404, -0.09569, -1.406, -0.09569, -1.393, -0.1053, -1.39, -0.4166, -1.894, -0.4142, -1.897, -0.4155, -1.855, -0.4175, -1.855, 0.1443, -1.354, 0.1472, -1.343, 0.1428, -1.341, 0.1389, -1.354, -0.4166, -1.343, -0.4175, -1.383, -0.4155, -1.383, -0.4142, -1.341, 0.02076, -1.404, 0.02134, -1.39, 0.01171, -1.393, 0.01171, -1.406, -0.5929, -1.951, -0.5936, -1.935, -0.5963, -1.951, -0.5958, -1.973, 0.1474, -1.41, 0.1384, -1.405, 0.1384, -1.413, 0.148, -1.42, 1.402, -0.7822, 1.405, -0.7847, 1.405, -0.7424, 1.402, -0.7424, 1.405, -1.913, 1.402, -1.897, 1.402, -1.913, 1.404, -1.935, 1.402, -0.2311, 1.402, -0.2709, 1.405, -0.2709, 1.405, -0.2286, 0.02192, -1.41, 0.02134, -1.42, 0.03097, -1.413, 0.03097, -1.405, -0.593, -2.071, -0.593, -2.07, -0.5959, -2.049, -0.5963, -2.074, 0.1879, -1.351, 0.1878, -1.351, 0.1866, -1.359, 0.1924, -1.359, -0.1149, -1.412, -0.1149, -1.413, -0.1053, -1.415, -0.1053, -1.406, -0.2223, -1.413, -0.2223, -1.412, -0.232, -1.406, -0.232, -1.415, 0.2028, -1.35, 0.2027, -1.35, 0.1982, -1.359, 0.204, -1.359, 1.402, -2.095, 1.402, -2.096, 1.405, -2.098, 1.404, -2.074, -0.0483, -1.363, -0.04826, -1.362, -0.04926, -1.341, -0.05073, -1.365, 0.1763, -1.341, 0.1762, -1.341, 0.1752, -1.354, 0.1809, -1.354, -0.2223, -1.421, -0.2223, -1.421, -0.232, -1.415, -0.232, -1.424, 0.1856, -1.341, 0.1855, -1.341, 0.1809, -1.354, 0.1866, -1.354, -0.0532, -1.362, -0.05316, -1.363, -0.05073, -1.365, -0.0522, -1.341, -0.1149, -1.421, -0.1149, -1.421, -0.1053, -1.424, -0.1053, -1.415, -0.04831, -1.388, -0.04828, -1.387, -0.04927, -1.365, -0.05074, -1.39, 1.104, -2.144, 1.105, -2.145, 1.108, -2.148, 1.107, -2.123, 0.03097, -1.426, 0.03097, -1.426, 0.02134, -1.42, 0.02134, -1.429, -0.5933, -2.12, -0.5932, -2.12, -0.5957, -2.098, -0.5963, -2.123, -0.05321, -1.387, -0.05318, -1.388, -0.05074, -1.39, -0.05221, -1.365, 0.1384, -1.426, 0.1384, -1.426, 0.148, -1.429, 0.148, -1.42, 0.1743, -1.341, 0.1742, -1.341, 0.1696, -1.354, 0.1752, -1.354, 0.1937, -1.341, 0.1935, -1.341, 0.1924, -1.351, 0.1982, -1.351, 0.01171, -1.412, 0.01171, -1.412, 0.02134, -1.415, 0.02134, -1.406, 0.1912, -1.341, 0.1911, -1.341, 0.1866, -1.351, 0.1924, -1.351, 0.165, -1.341, 0.1649, -1.341, 0.1639, -1.354, 0.1696, -1.354, -0.09569, -1.412, -0.09569, -1.412, -0.1053, -1.406, -0.1053, -1.415, 1.106, -1.973, -0.5953, -1.994, -0.5963, -2.011, 1.104, -1.989, 1.108, -1.299, -0.5928, -1.299, -0.5933, -1.338, 1.108, -1.338, 0.03097, -1.405, 0.1384, -1.405, 0.1384, -1.396, 0.03097, -1.396, -0.1149, -1.39, -0.2223, -1.39, -0.2223, -1.402, -0.1149, -1.402, 1.107, -2.032, -0.594, -2.011, -0.5929, -2.027, 1.108, -2.049, -0.5928, -0.827, 1.108, -0.827, 1.108, -0.7873, -0.5933, -0.7873, -0.2354, -1.383, -0.2354, -1.855, -0.2333, -1.855, -0.2333, -1.383, -0.5928, -1.299, -0.5928, -0.827, -0.5956, -0.827, -0.5956, -1.299, 1.602, 2.255, 1.602, 1.013, 1.605, 1.013, 1.605, 2.255, -0.2354, -1.855, -0.4142, -1.855, -0.4132, -1.894, -0.2344, -1.894, 1.602, 1.013, 1.602, -0.2286, 1.605, -0.2286, 1.605, 1.013, -0.4142, -1.383, -0.2354, -1.383, -0.2344, -1.343, -0.4132, -1.343, 1.402, -0.2709, 1.402, -0.7424, 1.405, -0.7424, 1.405, -0.2709, 0.1384, -1.405, 0.03097, -1.405, 0.03097, -1.413, 0.1384, -1.413, 1.404, -1.956, -0.5936, -1.935, -0.5929, -1.951, 1.405, -1.973, 1.402, -0.7424, -0.5963, -0.7424, -0.596, -0.7822, 1.402, -0.7822, 1.402, -1.897, -0.5956, -1.918, -0.5963, -1.935, 1.402, -1.913, -0.5963, -0.2709, 1.402, -0.2709, 1.402, -0.2311, -0.596, -0.2311, -0.4175, -1.383, -0.4175, -1.855, -0.4155, -1.855, -0.4155, -1.383, -0.09569, -1.406, 0.01171, -1.406, 0.01171, -1.393, -0.09569, -1.393, -0.5933, 1.013, -0.5933, 2.255, -0.5963, 2.255, -0.5963, 1.013, -0.4175, -1.855, -0.5963, -1.855, -0.5954, -1.894, -0.4166, -1.894, -0.5933, -0.2286, -0.5933, 1.013, -0.5963, 1.013, -0.5963, -0.2286, -0.5963, -1.383, -0.4175, -1.383, -0.4166, -1.343, -0.5954, -1.343, 1.405, -2.073, -0.593, -2.07, -0.593, -2.071, 1.405, -2.074])
me_cube_019.materials.append(mat_woodmakingtable_001)
me_cube_019.use_remesh_fix_poles = True
me_cube_019.use_remesh_preserve_attributes = False
me_cube_019.use_mirror_vertex_groups = False
me_cube_019.update()
me_cube_014 = bpy.data.meshes.new('Cube.014')
me_cube_014.from_pydata([(32.34, -4.217, -1.845), (32.34, -4.166, -1.956), (32.43, -4.166, -1.845), (32.43, -4.221, -1.701), (32.43, -4.166, -1.849), (32.46, -4.166, -1.582), (32.43, -4.217, -1.582), (32.38, -4.221, -1.866), (32.34, -4.217, -1.849), (32.43, -4.189, -1.866), (32.43, -4.217, -1.582), (32.34, -4.238, -1.582), (32.43, -4.217, 1.582), (32.46, -4.166, 1.582), (32.43, -4.166, 1.849), (32.38, -4.221, 1.866), (32.43, -4.166, 1.845), (32.34, -4.166, 1.956), (32.34, -4.217, 1.845), (32.43, -4.221, 1.701), (32.43, -4.217, 1.582), (32.43, -4.189, 1.866), (32.34, -4.217, 1.849), (32.34, -4.238, 1.582), (-32.43, -4.166, -1.845), (-32.34, -4.166, -1.956), (-32.34, -4.217, -1.845), (-32.43, -4.221, -1.701), (-32.34, -4.217, -1.849), (-32.34, -4.238, -1.582), (-32.43, -4.217, -1.582), (-32.43, -4.189, -1.866), (-32.43, -4.166, -1.849), (-32.38, -4.221, -1.866), (-32.43, -4.217, -1.582), (-32.46, -4.166, -1.582), (-32.34, -4.217, 1.845), (-32.34, -4.166, 1.956), (-32.43, -4.166, 1.845), (-32.43, -4.221, 1.701), (-32.43, -4.166, 1.849), (-32.46, -4.166, 1.582), (-32.43, -4.217, 1.582), (-32.38, -4.221, 1.866), (-32.34, -4.217, 1.849), (-32.43, -4.189, 1.866), (-32.43, -4.217, 1.582), (-32.34, -4.238, 1.582), (32.43, 4.166, -1.845), (32.34, 4.166, -1.956), (32.34, 4.217, -1.845), (32.43, 4.221, -1.701), (32.34, 4.217, -1.849), (32.34, 4.238, -1.582), (32.43, 4.217, -1.582), (32.43, 4.189, -1.866), (32.43, 4.166, -1.849), (32.38, 4.221, -1.866), (32.43, 4.217, -1.582), (32.46, 4.166, -1.582), (32.34, 4.217, 1.845), (32.34, 4.166, 1.956), (32.43, 4.166, 1.845), (32.43, 4.221, 1.701), (32.43, 4.166, 1.849), (32.46, 4.166, 1.582), (32.43, 4.217, 1.582), (32.38, 4.221, 1.866), (32.34, 4.217, 1.849), (32.43, 4.189, 1.866), (32.43, 4.217, 1.582), (32.34, 4.238, 1.582), (-32.34, 4.217, -1.845), (-32.34, 4.166, -1.956), (-32.43, 4.166, -1.845), (-32.43, 4.221, -1.701), (-32.43, 4.166, -1.849), (-32.46, 4.166, -1.582), (-32.43, 4.217, -1.582), (-32.38, 4.221, -1.866), (-32.34, 4.217, -1.849), (-32.43, 4.189, -1.866), (-32.43, 4.217, -1.582), (-32.34, 4.238, -1.582), (-32.43, 4.166, 1.845), (-32.34, 4.166, 1.956), (-32.34, 4.217, 1.845), (-32.43, 4.221, 1.701), (-32.34, 4.217, 1.849), (-32.34, 4.238, 1.582), (-32.43, 4.217, 1.582), (-32.43, 4.189, 1.866), (-32.43, 4.166, 1.849), (-32.38, 4.221, 1.866), (-32.43, 4.217, 1.582), (-32.46, 4.166, 1.582)], [], [(11, 23, 47, 29), (86, 60, 68, 88), (74, 24, 32, 76), (15, 19, 21), (39, 43, 45), (25, 73, 49, 1), (62, 16, 14, 64), (42, 34, 30, 46), (38, 84, 92, 40), (50, 72, 80, 52), (75, 79, 81), (90, 82, 78, 94), (3, 7, 9), (59, 65, 13, 5), (85, 37, 17, 61), (35, 41, 95, 77), (27, 31, 33), (51, 55, 57), (87, 91, 93), (66, 58, 54, 70), (63, 67, 69), (83, 89, 71, 53), (6, 12, 20, 10), (18, 36, 44, 22), (2, 48, 56, 4), (0, 1, 2, 3), (4, 5, 6, 7), (8, 9, 10, 11), (12, 13, 14, 15), (16, 17, 18, 19), (20, 21, 22, 23), (24, 25, 26, 27), (28, 29, 30, 31), (32, 33, 34, 35), (36, 37, 38, 39), (40, 41, 42, 43), (44, 45, 46, 47), (48, 49, 50, 51), (52, 53, 54, 55), (56, 57, 58, 59), (60, 61, 62, 63), (64, 65, 66, 67), (68, 69, 70, 71), (72, 73, 74, 75), (76, 77, 78, 79), (80, 81, 82, 83), (84, 85, 86, 87), (88, 89, 90, 91), (92, 93, 94, 95), (8, 0, 3, 9), (2, 4, 7, 3), (6, 10, 9, 7), (20, 12, 15, 21), (14, 16, 19, 15), (18, 22, 21, 19), (32, 24, 27, 33), (26, 28, 31, 27), (30, 34, 33, 31), (44, 36, 39, 45), (38, 40, 43, 39), (42, 46, 45, 43), (56, 48, 51, 57), (50, 52, 55, 51), (54, 58, 57, 55), (68, 60, 63, 69), (62, 64, 67, 63), (66, 70, 69, 67), (80, 72, 75, 81), (74, 76, 79, 75), (78, 82, 81, 79), (92, 84, 87, 93), (86, 88, 91, 87), (90, 94, 93, 91), (25, 1, 0, 26), (11, 29, 28, 8), (5, 13, 12, 6), (23, 11, 10, 20), (17, 37, 36, 18), (47, 23, 22, 44), (41, 35, 34, 42), (29, 47, 46, 30), (73, 25, 24, 74), (35, 77, 76, 32), (37, 85, 84, 38), (95, 41, 40, 92), (89, 83, 82, 90), (77, 95, 94, 78), (49, 73, 72, 50), (83, 53, 52, 80), (85, 61, 60, 86), (71, 89, 88, 68), (65, 59, 58, 66), (53, 71, 70, 54), (1, 49, 48, 2), (59, 5, 4, 56), (61, 17, 16, 62), (13, 65, 64, 14), (26, 0, 8, 28)])
_uv = me_cube_014.uv_layers.new(name='UVMap')
_uv.uv.foreach_set('vector', [1.108, -1.299, 1.108, -0.827, -0.5928, -0.827, -0.5928, -1.299, 1.108, -2.122, -0.5932, -2.12, -0.5933, -2.12, 1.108, -2.123, 0.1305, -1.365, -0.04826, -1.362, -0.0483, -1.363, 0.1305, -1.365, 0.2151, -1.359, 0.2209, -1.359, 0.2156, -1.35, 0.2151, -1.35, 0.2209, -1.35, 0.2203, -1.341, 1.602, 1.013, 1.602, 2.255, -0.5933, 2.255, -0.5933, 1.013, -0.05321, -1.387, -0.232, -1.39, -0.2319, -1.39, -0.05318, -1.388, -0.1149, -1.421, -0.2223, -1.421, -0.2223, -1.421, -0.1149, -1.421, -0.0532, -1.362, -0.232, -1.365, -0.2319, -1.365, -0.05316, -1.363, 1.104, -2.144, -0.5963, -2.147, -0.5963, -2.148, 1.105, -2.145, 0.2038, -1.35, 0.1983, -1.341, 0.1982, -1.35, -0.09569, -1.412, 0.01171, -1.412, 0.01171, -1.412, -0.09569, -1.412, 0.2209, -1.35, 0.2267, -1.35, 0.2261, -1.341, -0.4175, -1.855, -0.4175, -1.383, -0.5963, -1.383, -0.5963, -1.855, 1.602, -0.2286, 1.602, 1.013, -0.5933, 1.013, -0.5933, -0.2286, -0.2354, -1.855, -0.2354, -1.383, -0.4142, -1.383, -0.4142, -1.855, 0.2094, -1.347, 0.2151, -1.35, 0.2151, -1.341, 0.2094, -1.357, 0.2151, -1.36, 0.2151, -1.35, 0.2038, -1.35, 0.2094, -1.35, 0.2093, -1.341, 0.1384, -1.426, 0.03097, -1.426, 0.03097, -1.426, 0.1384, -1.426, 0.2265, -1.359, 0.2211, -1.35, 0.2209, -1.359, 1.402, -0.7424, 1.402, -0.2709, -0.5963, -0.2709, -0.5963, -0.7424, -0.1149, -1.412, -0.2223, -1.412, -0.2223, -1.413, -0.1149, -1.413, 1.402, -2.095, -0.5963, -2.098, -0.5963, -2.098, 1.402, -2.096, 0.1305, -1.39, -0.04828, -1.387, -0.04831, -1.388, 0.1305, -1.39, 0.161, -1.354, 0.1639, -1.343, 0.1595, -1.341, 0.1556, -1.354, 0.02192, -1.401, 0.03097, -1.405, 0.03097, -1.396, 0.02134, -1.39, -0.2314, -1.392, -0.232, -1.406, -0.2223, -1.402, -0.2223, -1.39, 0.1384, -1.396, 0.1384, -1.405, 0.1474, -1.401, 0.148, -1.39, 0.1349, -1.341, 0.1305, -1.343, 0.1334, -1.354, 0.1389, -1.354, -0.1149, -1.402, -0.1053, -1.406, -0.1059, -1.392, -0.1149, -1.39, 1.108, -1.989, 1.106, -1.973, 1.104, -1.989, 1.107, -2.011, -0.5933, -1.338, -0.5928, -1.299, -0.5956, -1.299, -0.5963, -1.341, -0.2344, -1.894, -0.232, -1.897, -0.2333, -1.855, -0.2354, -1.855, -0.5929, -2.027, -0.594, -2.011, -0.5963, -2.027, -0.5953, -2.049, -0.2344, -1.343, -0.2354, -1.383, -0.2333, -1.383, -0.232, -1.341, -0.5933, -0.7873, -0.5963, -0.7847, -0.5956, -0.827, -0.5928, -0.827, 0.1516, -1.341, 0.1472, -1.343, 0.1501, -1.354, 0.1556, -1.354, -0.1047, -1.404, -0.09569, -1.406, -0.09569, -1.393, -0.1053, -1.39, -0.4166, -1.894, -0.4142, -1.897, -0.4155, -1.855, -0.4175, -1.855, 0.1443, -1.354, 0.1472, -1.343, 0.1428, -1.341, 0.1389, -1.354, -0.4166, -1.343, -0.4175, -1.383, -0.4155, -1.383, -0.4142, -1.341, 0.02076, -1.404, 0.02134, -1.39, 0.01171, -1.393, 0.01171, -1.406, -0.5929, -1.951, -0.5936, -1.935, -0.5963, -1.951, -0.5958, -1.973, 0.1474, -1.41, 0.1384, -1.405, 0.1384, -1.413, 0.148, -1.42, 1.402, -0.7822, 1.405, -0.7847, 1.405, -0.7424, 1.402, -0.7424, 1.405, -1.913, 1.402, -1.897, 1.402, -1.913, 1.404, -1.935, 1.402, -0.2311, 1.402, -0.2709, 1.405, -0.2709, 1.405, -0.2286, 0.02192, -1.41, 0.02134, -1.42, 0.03097, -1.413, 0.03097, -1.405, -0.593, -2.071, -0.593, -2.07, -0.5959, -2.049, -0.5963, -2.074, 0.1879, -1.351, 0.1878, -1.351, 0.1866, -1.359, 0.1924, -1.359, -0.1149, -1.412, -0.1149, -1.413, -0.1053, -1.415, -0.1053, -1.406, -0.2223, -1.413, -0.2223, -1.412, -0.232, -1.406, -0.232, -1.415, 0.2028, -1.35, 0.2027, -1.35, 0.1982, -1.359, 0.204, -1.359, 1.402, -2.095, 1.402, -2.096, 1.405, -2.098, 1.404, -2.074, -0.0483, -1.363, -0.04826, -1.362, -0.04926, -1.341, -0.05073, -1.365, 0.1763, -1.341, 0.1762, -1.341, 0.1752, -1.354, 0.1809, -1.354, -0.2223, -1.421, -0.2223, -1.421, -0.232, -1.415, -0.232, -1.424, 0.1856, -1.341, 0.1855, -1.341, 0.1809, -1.354, 0.1866, -1.354, -0.0532, -1.362, -0.05316, -1.363, -0.05073, -1.365, -0.0522, -1.341, -0.1149, -1.421, -0.1149, -1.421, -0.1053, -1.424, -0.1053, -1.415, -0.04831, -1.388, -0.04828, -1.387, -0.04927, -1.365, -0.05074, -1.39, 1.104, -2.144, 1.105, -2.145, 1.108, -2.148, 1.107, -2.123, 0.03097, -1.426, 0.03097, -1.426, 0.02134, -1.42, 0.02134, -1.429, -0.5933, -2.12, -0.5932, -2.12, -0.5957, -2.098, -0.5963, -2.123, -0.05321, -1.387, -0.05318, -1.388, -0.05074, -1.39, -0.05221, -1.365, 0.1384, -1.426, 0.1384, -1.426, 0.148, -1.429, 0.148, -1.42, 0.1743, -1.341, 0.1742, -1.341, 0.1696, -1.354, 0.1752, -1.354, 0.1937, -1.341, 0.1935, -1.341, 0.1924, -1.351, 0.1982, -1.351, 0.01171, -1.412, 0.01171, -1.412, 0.02134, -1.415, 0.02134, -1.406, 0.1912, -1.341, 0.1911, -1.341, 0.1866, -1.351, 0.1924, -1.351, 0.165, -1.341, 0.1649, -1.341, 0.1639, -1.354, 0.1696, -1.354, -0.09569, -1.412, -0.09569, -1.412, -0.1053, -1.406, -0.1053, -1.415, 1.106, -1.973, -0.5953, -1.994, -0.5963, -2.011, 1.104, -1.989, 1.108, -1.299, -0.5928, -1.299, -0.5933, -1.338, 1.108, -1.338, 0.03097, -1.405, 0.1384, -1.405, 0.1384, -1.396, 0.03097, -1.396, -0.1149, -1.39, -0.2223, -1.39, -0.2223, -1.402, -0.1149, -1.402, 1.107, -2.032, -0.594, -2.011, -0.5929, -2.027, 1.108, -2.049, -0.5928, -0.827, 1.108, -0.827, 1.108, -0.7873, -0.5933, -0.7873, -0.2354, -1.383, -0.2354, -1.855, -0.2333, -1.855, -0.2333, -1.383, -0.5928, -1.299, -0.5928, -0.827, -0.5956, -0.827, -0.5956, -1.299, 1.602, 2.255, 1.602, 1.013, 1.605, 1.013, 1.605, 2.255, -0.2354, -1.855, -0.4142, -1.855, -0.4132, -1.894, -0.2344, -1.894, 1.602, 1.013, 1.602, -0.2286, 1.605, -0.2286, 1.605, 1.013, -0.4142, -1.383, -0.2354, -1.383, -0.2344, -1.343, -0.4132, -1.343, 1.402, -0.2709, 1.402, -0.7424, 1.405, -0.7424, 1.405, -0.2709, 0.1384, -1.405, 0.03097, -1.405, 0.03097, -1.413, 0.1384, -1.413, 1.404, -1.956, -0.5936, -1.935, -0.5929, -1.951, 1.405, -1.973, 1.402, -0.7424, -0.5963, -0.7424, -0.596, -0.7822, 1.402, -0.7822, 1.402, -1.897, -0.5956, -1.918, -0.5963, -1.935, 1.402, -1.913, -0.5963, -0.2709, 1.402, -0.2709, 1.402, -0.2311, -0.596, -0.2311, -0.4175, -1.383, -0.4175, -1.855, -0.4155, -1.855, -0.4155, -1.383, -0.09569, -1.406, 0.01171, -1.406, 0.01171, -1.393, -0.09569, -1.393, -0.5933, 1.013, -0.5933, 2.255, -0.5963, 2.255, -0.5963, 1.013, -0.4175, -1.855, -0.5963, -1.855, -0.5954, -1.894, -0.4166, -1.894, -0.5933, -0.2286, -0.5933, 1.013, -0.5963, 1.013, -0.5963, -0.2286, -0.5963, -1.383, -0.4175, -1.383, -0.4166, -1.343, -0.5954, -1.343, 1.405, -2.073, -0.593, -2.07, -0.593, -2.071, 1.405, -2.074])
me_cube_014.materials.append(mat_woodmakingtable_001)
me_cube_014.use_remesh_fix_poles = True
me_cube_014.use_remesh_preserve_attributes = False
me_cube_014.use_mirror_vertex_groups = False
me_cube_014.update()
me_cube_013 = bpy.data.meshes.new('Cube.013')
me_cube_013.from_pydata([(32.34, -4.217, -1.845), (32.34, -4.166, -1.956), (32.43, -4.166, -1.845), (32.43, -4.221, -1.701), (32.43, -4.166, -1.849), (32.46, -4.166, -1.582), (32.43, -4.217, -1.582), (32.38, -4.221, -1.866), (32.34, -4.217, -1.849), (32.43, -4.189, -1.866), (32.43, -4.217, -1.582), (32.34, -4.238, -1.582), (32.43, -4.217, 1.582), (32.46, -4.166, 1.582), (32.43, -4.166, 1.849), (32.38, -4.221, 1.866), (32.43, -4.166, 1.845), (32.34, -4.166, 1.956), (32.34, -4.217, 1.845), (32.43, -4.221, 1.701), (32.43, -4.217, 1.582), (32.43, -4.189, 1.866), (32.34, -4.217, 1.849), (32.34, -4.238, 1.582), (-32.43, -4.166, -1.845), (-32.34, -4.166, -1.956), (-32.34, -4.217, -1.845), (-32.43, -4.221, -1.701), (-32.34, -4.217, -1.849), (-32.34, -4.238, -1.582), (-32.43, -4.217, -1.582), (-32.43, -4.189, -1.866), (-32.43, -4.166, -1.849), (-32.38, -4.221, -1.866), (-32.43, -4.217, -1.582), (-32.46, -4.166, -1.582), (-32.34, -4.217, 1.845), (-32.34, -4.166, 1.956), (-32.43, -4.166, 1.845), (-32.43, -4.221, 1.701), (-32.43, -4.166, 1.849), (-32.46, -4.166, 1.582), (-32.43, -4.217, 1.582), (-32.38, -4.221, 1.866), (-32.34, -4.217, 1.849), (-32.43, -4.189, 1.866), (-32.43, -4.217, 1.582), (-32.34, -4.238, 1.582), (32.43, 4.166, -1.845), (32.34, 4.166, -1.956), (32.34, 4.217, -1.845), (32.43, 4.221, -1.701), (32.34, 4.217, -1.849), (32.34, 4.238, -1.582), (32.43, 4.217, -1.582), (32.43, 4.189, -1.866), (32.43, 4.166, -1.849), (32.38, 4.221, -1.866), (32.43, 4.217, -1.582), (32.46, 4.166, -1.582), (32.34, 4.217, 1.845), (32.34, 4.166, 1.956), (32.43, 4.166, 1.845), (32.43, 4.221, 1.701), (32.43, 4.166, 1.849), (32.46, 4.166, 1.582), (32.43, 4.217, 1.582), (32.38, 4.221, 1.866), (32.34, 4.217, 1.849), (32.43, 4.189, 1.866), (32.43, 4.217, 1.582), (32.34, 4.238, 1.582), (-32.34, 4.217, -1.845), (-32.34, 4.166, -1.956), (-32.43, 4.166, -1.845), (-32.43, 4.221, -1.701), (-32.43, 4.166, -1.849), (-32.46, 4.166, -1.582), (-32.43, 4.217, -1.582), (-32.38, 4.221, -1.866), (-32.34, 4.217, -1.849), (-32.43, 4.189, -1.866), (-32.43, 4.217, -1.582), (-32.34, 4.238, -1.582), (-32.43, 4.166, 1.845), (-32.34, 4.166, 1.956), (-32.34, 4.217, 1.845), (-32.43, 4.221, 1.701), (-32.34, 4.217, 1.849), (-32.34, 4.238, 1.582), (-32.43, 4.217, 1.582), (-32.43, 4.189, 1.866), (-32.43, 4.166, 1.849), (-32.38, 4.221, 1.866), (-32.43, 4.217, 1.582), (-32.46, 4.166, 1.582)], [], [(11, 23, 47, 29), (86, 60, 68, 88), (74, 24, 32, 76), (15, 19, 21), (39, 43, 45), (25, 73, 49, 1), (62, 16, 14, 64), (42, 34, 30, 46), (38, 84, 92, 40), (50, 72, 80, 52), (75, 79, 81), (90, 82, 78, 94), (3, 7, 9), (59, 65, 13, 5), (85, 37, 17, 61), (35, 41, 95, 77), (27, 31, 33), (51, 55, 57), (87, 91, 93), (66, 58, 54, 70), (63, 67, 69), (83, 89, 71, 53), (6, 12, 20, 10), (18, 36, 44, 22), (2, 48, 56, 4), (0, 1, 2, 3), (4, 5, 6, 7), (8, 9, 10, 11), (12, 13, 14, 15), (16, 17, 18, 19), (20, 21, 22, 23), (24, 25, 26, 27), (28, 29, 30, 31), (32, 33, 34, 35), (36, 37, 38, 39), (40, 41, 42, 43), (44, 45, 46, 47), (48, 49, 50, 51), (52, 53, 54, 55), (56, 57, 58, 59), (60, 61, 62, 63), (64, 65, 66, 67), (68, 69, 70, 71), (72, 73, 74, 75), (76, 77, 78, 79), (80, 81, 82, 83), (84, 85, 86, 87), (88, 89, 90, 91), (92, 93, 94, 95), (8, 0, 3, 9), (2, 4, 7, 3), (6, 10, 9, 7), (20, 12, 15, 21), (14, 16, 19, 15), (18, 22, 21, 19), (32, 24, 27, 33), (26, 28, 31, 27), (30, 34, 33, 31), (44, 36, 39, 45), (38, 40, 43, 39), (42, 46, 45, 43), (56, 48, 51, 57), (50, 52, 55, 51), (54, 58, 57, 55), (68, 60, 63, 69), (62, 64, 67, 63), (66, 70, 69, 67), (80, 72, 75, 81), (74, 76, 79, 75), (78, 82, 81, 79), (92, 84, 87, 93), (86, 88, 91, 87), (90, 94, 93, 91), (25, 1, 0, 26), (11, 29, 28, 8), (5, 13, 12, 6), (23, 11, 10, 20), (17, 37, 36, 18), (47, 23, 22, 44), (41, 35, 34, 42), (29, 47, 46, 30), (73, 25, 24, 74), (35, 77, 76, 32), (37, 85, 84, 38), (95, 41, 40, 92), (89, 83, 82, 90), (77, 95, 94, 78), (49, 73, 72, 50), (83, 53, 52, 80), (85, 61, 60, 86), (71, 89, 88, 68), (65, 59, 58, 66), (53, 71, 70, 54), (1, 49, 48, 2), (59, 5, 4, 56), (61, 17, 16, 62), (13, 65, 64, 14), (26, 0, 8, 28)])
_uv = me_cube_013.uv_layers.new(name='UVMap')
_uv.uv.foreach_set('vector', [1.108, -1.299, 1.108, -0.827, -0.5928, -0.827, -0.5928, -1.299, 1.108, -2.122, -0.5932, -2.12, -0.5933, -2.12, 1.108, -2.123, 0.1305, -1.365, -0.04826, -1.362, -0.0483, -1.363, 0.1305, -1.365, 0.2151, -1.359, 0.2209, -1.359, 0.2156, -1.35, 0.2151, -1.35, 0.2209, -1.35, 0.2203, -1.341, 1.602, 1.013, 1.602, 2.255, -0.5933, 2.255, -0.5933, 1.013, -0.05321, -1.387, -0.232, -1.39, -0.2319, -1.39, -0.05318, -1.388, -0.1149, -1.421, -0.2223, -1.421, -0.2223, -1.421, -0.1149, -1.421, -0.0532, -1.362, -0.232, -1.365, -0.2319, -1.365, -0.05316, -1.363, 1.104, -2.144, -0.5963, -2.147, -0.5963, -2.148, 1.105, -2.145, 0.2038, -1.35, 0.1983, -1.341, 0.1982, -1.35, -0.09569, -1.412, 0.01171, -1.412, 0.01171, -1.412, -0.09569, -1.412, 0.2209, -1.35, 0.2267, -1.35, 0.2261, -1.341, -0.4175, -1.855, -0.4175, -1.383, -0.5963, -1.383, -0.5963, -1.855, 1.602, -0.2286, 1.602, 1.013, -0.5933, 1.013, -0.5933, -0.2286, -0.2354, -1.855, -0.2354, -1.383, -0.4142, -1.383, -0.4142, -1.855, 0.2094, -1.347, 0.2151, -1.35, 0.2151, -1.341, 0.2094, -1.357, 0.2151, -1.36, 0.2151, -1.35, 0.2038, -1.35, 0.2094, -1.35, 0.2093, -1.341, 0.1384, -1.426, 0.03097, -1.426, 0.03097, -1.426, 0.1384, -1.426, 0.2265, -1.359, 0.2211, -1.35, 0.2209, -1.359, 1.402, -0.7424, 1.402, -0.2709, -0.5963, -0.2709, -0.5963, -0.7424, -0.1149, -1.412, -0.2223, -1.412, -0.2223, -1.413, -0.1149, -1.413, 1.402, -2.095, -0.5963, -2.098, -0.5963, -2.098, 1.402, -2.096, 0.1305, -1.39, -0.04828, -1.387, -0.04831, -1.388, 0.1305, -1.39, 0.161, -1.354, 0.1639, -1.343, 0.1595, -1.341, 0.1556, -1.354, 0.02192, -1.401, 0.03097, -1.405, 0.03097, -1.396, 0.02134, -1.39, -0.2314, -1.392, -0.232, -1.406, -0.2223, -1.402, -0.2223, -1.39, 0.1384, -1.396, 0.1384, -1.405, 0.1474, -1.401, 0.148, -1.39, 0.1349, -1.341, 0.1305, -1.343, 0.1334, -1.354, 0.1389, -1.354, -0.1149, -1.402, -0.1053, -1.406, -0.1059, -1.392, -0.1149, -1.39, 1.108, -1.989, 1.106, -1.973, 1.104, -1.989, 1.107, -2.011, -0.5933, -1.338, -0.5928, -1.299, -0.5956, -1.299, -0.5963, -1.341, -0.2344, -1.894, -0.232, -1.897, -0.2333, -1.855, -0.2354, -1.855, -0.5929, -2.027, -0.594, -2.011, -0.5963, -2.027, -0.5953, -2.049, -0.2344, -1.343, -0.2354, -1.383, -0.2333, -1.383, -0.232, -1.341, -0.5933, -0.7873, -0.5963, -0.7847, -0.5956, -0.827, -0.5928, -0.827, 0.1516, -1.341, 0.1472, -1.343, 0.1501, -1.354, 0.1556, -1.354, -0.1047, -1.404, -0.09569, -1.406, -0.09569, -1.393, -0.1053, -1.39, -0.4166, -1.894, -0.4142, -1.897, -0.4155, -1.855, -0.4175, -1.855, 0.1443, -1.354, 0.1472, -1.343, 0.1428, -1.341, 0.1389, -1.354, -0.4166, -1.343, -0.4175, -1.383, -0.4155, -1.383, -0.4142, -1.341, 0.02076, -1.404, 0.02134, -1.39, 0.01171, -1.393, 0.01171, -1.406, -0.5929, -1.951, -0.5936, -1.935, -0.5963, -1.951, -0.5958, -1.973, 0.1474, -1.41, 0.1384, -1.405, 0.1384, -1.413, 0.148, -1.42, 1.402, -0.7822, 1.405, -0.7847, 1.405, -0.7424, 1.402, -0.7424, 1.405, -1.913, 1.402, -1.897, 1.402, -1.913, 1.404, -1.935, 1.402, -0.2311, 1.402, -0.2709, 1.405, -0.2709, 1.405, -0.2286, 0.02192, -1.41, 0.02134, -1.42, 0.03097, -1.413, 0.03097, -1.405, -0.593, -2.071, -0.593, -2.07, -0.5959, -2.049, -0.5963, -2.074, 0.1879, -1.351, 0.1878, -1.351, 0.1866, -1.359, 0.1924, -1.359, -0.1149, -1.412, -0.1149, -1.413, -0.1053, -1.415, -0.1053, -1.406, -0.2223, -1.413, -0.2223, -1.412, -0.232, -1.406, -0.232, -1.415, 0.2028, -1.35, 0.2027, -1.35, 0.1982, -1.359, 0.204, -1.359, 1.402, -2.095, 1.402, -2.096, 1.405, -2.098, 1.404, -2.074, -0.0483, -1.363, -0.04826, -1.362, -0.04926, -1.341, -0.05073, -1.365, 0.1763, -1.341, 0.1762, -1.341, 0.1752, -1.354, 0.1809, -1.354, -0.2223, -1.421, -0.2223, -1.421, -0.232, -1.415, -0.232, -1.424, 0.1856, -1.341, 0.1855, -1.341, 0.1809, -1.354, 0.1866, -1.354, -0.0532, -1.362, -0.05316, -1.363, -0.05073, -1.365, -0.0522, -1.341, -0.1149, -1.421, -0.1149, -1.421, -0.1053, -1.424, -0.1053, -1.415, -0.04831, -1.388, -0.04828, -1.387, -0.04927, -1.365, -0.05074, -1.39, 1.104, -2.144, 1.105, -2.145, 1.108, -2.148, 1.107, -2.123, 0.03097, -1.426, 0.03097, -1.426, 0.02134, -1.42, 0.02134, -1.429, -0.5933, -2.12, -0.5932, -2.12, -0.5957, -2.098, -0.5963, -2.123, -0.05321, -1.387, -0.05318, -1.388, -0.05074, -1.39, -0.05221, -1.365, 0.1384, -1.426, 0.1384, -1.426, 0.148, -1.429, 0.148, -1.42, 0.1743, -1.341, 0.1742, -1.341, 0.1696, -1.354, 0.1752, -1.354, 0.1937, -1.341, 0.1935, -1.341, 0.1924, -1.351, 0.1982, -1.351, 0.01171, -1.412, 0.01171, -1.412, 0.02134, -1.415, 0.02134, -1.406, 0.1912, -1.341, 0.1911, -1.341, 0.1866, -1.351, 0.1924, -1.351, 0.165, -1.341, 0.1649, -1.341, 0.1639, -1.354, 0.1696, -1.354, -0.09569, -1.412, -0.09569, -1.412, -0.1053, -1.406, -0.1053, -1.415, 1.106, -1.973, -0.5953, -1.994, -0.5963, -2.011, 1.104, -1.989, 1.108, -1.299, -0.5928, -1.299, -0.5933, -1.338, 1.108, -1.338, 0.03097, -1.405, 0.1384, -1.405, 0.1384, -1.396, 0.03097, -1.396, -0.1149, -1.39, -0.2223, -1.39, -0.2223, -1.402, -0.1149, -1.402, 1.107, -2.032, -0.594, -2.011, -0.5929, -2.027, 1.108, -2.049, -0.5928, -0.827, 1.108, -0.827, 1.108, -0.7873, -0.5933, -0.7873, -0.2354, -1.383, -0.2354, -1.855, -0.2333, -1.855, -0.2333, -1.383, -0.5928, -1.299, -0.5928, -0.827, -0.5956, -0.827, -0.5956, -1.299, 1.602, 2.255, 1.602, 1.013, 1.605, 1.013, 1.605, 2.255, -0.2354, -1.855, -0.4142, -1.855, -0.4132, -1.894, -0.2344, -1.894, 1.602, 1.013, 1.602, -0.2286, 1.605, -0.2286, 1.605, 1.013, -0.4142, -1.383, -0.2354, -1.383, -0.2344, -1.343, -0.4132, -1.343, 1.402, -0.2709, 1.402, -0.7424, 1.405, -0.7424, 1.405, -0.2709, 0.1384, -1.405, 0.03097, -1.405, 0.03097, -1.413, 0.1384, -1.413, 1.404, -1.956, -0.5936, -1.935, -0.5929, -1.951, 1.405, -1.973, 1.402, -0.7424, -0.5963, -0.7424, -0.596, -0.7822, 1.402, -0.7822, 1.402, -1.897, -0.5956, -1.918, -0.5963, -1.935, 1.402, -1.913, -0.5963, -0.2709, 1.402, -0.2709, 1.402, -0.2311, -0.596, -0.2311, -0.4175, -1.383, -0.4175, -1.855, -0.4155, -1.855, -0.4155, -1.383, -0.09569, -1.406, 0.01171, -1.406, 0.01171, -1.393, -0.09569, -1.393, -0.5933, 1.013, -0.5933, 2.255, -0.5963, 2.255, -0.5963, 1.013, -0.4175, -1.855, -0.5963, -1.855, -0.5954, -1.894, -0.4166, -1.894, -0.5933, -0.2286, -0.5933, 1.013, -0.5963, 1.013, -0.5963, -0.2286, -0.5963, -1.383, -0.4175, -1.383, -0.4166, -1.343, -0.5954, -1.343, 1.405, -2.073, -0.593, -2.07, -0.593, -2.071, 1.405, -2.074])
me_cube_013.materials.append(mat_woodmakingtable_001)
me_cube_013.use_remesh_fix_poles = True
me_cube_013.use_remesh_preserve_attributes = False
me_cube_013.use_mirror_vertex_groups = False
me_cube_013.update()
me_cube_016 = bpy.data.meshes.new('Cube.016')
me_cube_016.from_pydata([(32.34, -4.217, -1.845), (32.34, -4.166, -1.956), (32.43, -4.166, -1.845), (32.43, -4.221, -1.701), (32.43, -4.166, -1.849), (32.46, -4.166, -1.582), (32.43, -4.217, -1.582), (32.38, -4.221, -1.866), (32.34, -4.217, -1.849), (32.43, -4.189, -1.866), (32.43, -4.217, -1.582), (32.34, -4.238, -1.582), (32.43, -4.217, 1.582), (32.46, -4.166, 1.582), (32.43, -4.166, 1.849), (32.38, -4.221, 1.866), (32.43, -4.166, 1.845), (32.34, -4.166, 1.956), (32.34, -4.217, 1.845), (32.43, -4.221, 1.701), (32.43, -4.217, 1.582), (32.43, -4.189, 1.866), (32.34, -4.217, 1.849), (32.34, -4.238, 1.582), (-32.43, -4.166, -1.845), (-32.34, -4.166, -1.956), (-32.34, -4.217, -1.845), (-32.43, -4.221, -1.701), (-32.34, -4.217, -1.849), (-32.34, -4.238, -1.582), (-32.43, -4.217, -1.582), (-32.43, -4.189, -1.866), (-32.43, -4.166, -1.849), (-32.38, -4.221, -1.866), (-32.43, -4.217, -1.582), (-32.46, -4.166, -1.582), (-32.34, -4.217, 1.845), (-32.34, -4.166, 1.956), (-32.43, -4.166, 1.845), (-32.43, -4.221, 1.701), (-32.43, -4.166, 1.849), (-32.46, -4.166, 1.582), (-32.43, -4.217, 1.582), (-32.38, -4.221, 1.866), (-32.34, -4.217, 1.849), (-32.43, -4.189, 1.866), (-32.43, -4.217, 1.582), (-32.34, -4.238, 1.582), (32.43, 4.166, -1.845), (32.34, 4.166, -1.956), (32.34, 4.217, -1.845), (32.43, 4.221, -1.701), (32.34, 4.217, -1.849), (32.34, 4.238, -1.582), (32.43, 4.217, -1.582), (32.43, 4.189, -1.866), (32.43, 4.166, -1.849), (32.38, 4.221, -1.866), (32.43, 4.217, -1.582), (32.46, 4.166, -1.582), (32.34, 4.217, 1.845), (32.34, 4.166, 1.956), (32.43, 4.166, 1.845), (32.43, 4.221, 1.701), (32.43, 4.166, 1.849), (32.46, 4.166, 1.582), (32.43, 4.217, 1.582), (32.38, 4.221, 1.866), (32.34, 4.217, 1.849), (32.43, 4.189, 1.866), (32.43, 4.217, 1.582), (32.34, 4.238, 1.582), (-32.34, 4.217, -1.845), (-32.34, 4.166, -1.956), (-32.43, 4.166, -1.845), (-32.43, 4.221, -1.701), (-32.43, 4.166, -1.849), (-32.46, 4.166, -1.582), (-32.43, 4.217, -1.582), (-32.38, 4.221, -1.866), (-32.34, 4.217, -1.849), (-32.43, 4.189, -1.866), (-32.43, 4.217, -1.582), (-32.34, 4.238, -1.582), (-32.43, 4.166, 1.845), (-32.34, 4.166, 1.956), (-32.34, 4.217, 1.845), (-32.43, 4.221, 1.701), (-32.34, 4.217, 1.849), (-32.34, 4.238, 1.582), (-32.43, 4.217, 1.582), (-32.43, 4.189, 1.866), (-32.43, 4.166, 1.849), (-32.38, 4.221, 1.866), (-32.43, 4.217, 1.582), (-32.46, 4.166, 1.582)], [], [(11, 23, 47, 29), (86, 60, 68, 88), (74, 24, 32, 76), (15, 19, 21), (39, 43, 45), (25, 73, 49, 1), (62, 16, 14, 64), (42, 34, 30, 46), (38, 84, 92, 40), (50, 72, 80, 52), (75, 79, 81), (90, 82, 78, 94), (3, 7, 9), (59, 65, 13, 5), (85, 37, 17, 61), (35, 41, 95, 77), (27, 31, 33), (51, 55, 57), (87, 91, 93), (66, 58, 54, 70), (63, 67, 69), (83, 89, 71, 53), (6, 12, 20, 10), (18, 36, 44, 22), (2, 48, 56, 4), (0, 1, 2, 3), (4, 5, 6, 7), (8, 9, 10, 11), (12, 13, 14, 15), (16, 17, 18, 19), (20, 21, 22, 23), (24, 25, 26, 27), (28, 29, 30, 31), (32, 33, 34, 35), (36, 37, 38, 39), (40, 41, 42, 43), (44, 45, 46, 47), (48, 49, 50, 51), (52, 53, 54, 55), (56, 57, 58, 59), (60, 61, 62, 63), (64, 65, 66, 67), (68, 69, 70, 71), (72, 73, 74, 75), (76, 77, 78, 79), (80, 81, 82, 83), (84, 85, 86, 87), (88, 89, 90, 91), (92, 93, 94, 95), (8, 0, 3, 9), (2, 4, 7, 3), (6, 10, 9, 7), (20, 12, 15, 21), (14, 16, 19, 15), (18, 22, 21, 19), (32, 24, 27, 33), (26, 28, 31, 27), (30, 34, 33, 31), (44, 36, 39, 45), (38, 40, 43, 39), (42, 46, 45, 43), (56, 48, 51, 57), (50, 52, 55, 51), (54, 58, 57, 55), (68, 60, 63, 69), (62, 64, 67, 63), (66, 70, 69, 67), (80, 72, 75, 81), (74, 76, 79, 75), (78, 82, 81, 79), (92, 84, 87, 93), (86, 88, 91, 87), (90, 94, 93, 91), (25, 1, 0, 26), (11, 29, 28, 8), (5, 13, 12, 6), (23, 11, 10, 20), (17, 37, 36, 18), (47, 23, 22, 44), (41, 35, 34, 42), (29, 47, 46, 30), (73, 25, 24, 74), (35, 77, 76, 32), (37, 85, 84, 38), (95, 41, 40, 92), (89, 83, 82, 90), (77, 95, 94, 78), (49, 73, 72, 50), (83, 53, 52, 80), (85, 61, 60, 86), (71, 89, 88, 68), (65, 59, 58, 66), (53, 71, 70, 54), (1, 49, 48, 2), (59, 5, 4, 56), (61, 17, 16, 62), (13, 65, 64, 14), (26, 0, 8, 28)])
_uv = me_cube_016.uv_layers.new(name='UVMap')
_uv.uv.foreach_set('vector', [1.108, -1.299, 1.108, -0.827, -0.5928, -0.827, -0.5928, -1.299, 1.108, -2.122, -0.5932, -2.12, -0.5933, -2.12, 1.108, -2.123, 0.1305, -1.365, -0.04826, -1.362, -0.0483, -1.363, 0.1305, -1.365, 0.2151, -1.359, 0.2209, -1.359, 0.2156, -1.35, 0.2151, -1.35, 0.2209, -1.35, 0.2203, -1.341, 1.602, 1.013, 1.602, 2.255, -0.5933, 2.255, -0.5933, 1.013, -0.05321, -1.387, -0.232, -1.39, -0.2319, -1.39, -0.05318, -1.388, -0.1149, -1.421, -0.2223, -1.421, -0.2223, -1.421, -0.1149, -1.421, -0.0532, -1.362, -0.232, -1.365, -0.2319, -1.365, -0.05316, -1.363, 1.104, -2.144, -0.5963, -2.147, -0.5963, -2.148, 1.105, -2.145, 0.2038, -1.35, 0.1983, -1.341, 0.1982, -1.35, -0.09569, -1.412, 0.01171, -1.412, 0.01171, -1.412, -0.09569, -1.412, 0.2209, -1.35, 0.2267, -1.35, 0.2261, -1.341, -0.4175, -1.855, -0.4175, -1.383, -0.5963, -1.383, -0.5963, -1.855, 1.602, -0.2286, 1.602, 1.013, -0.5933, 1.013, -0.5933, -0.2286, -0.2354, -1.855, -0.2354, -1.383, -0.4142, -1.383, -0.4142, -1.855, 0.2094, -1.347, 0.2151, -1.35, 0.2151, -1.341, 0.2094, -1.357, 0.2151, -1.36, 0.2151, -1.35, 0.2038, -1.35, 0.2094, -1.35, 0.2093, -1.341, 0.1384, -1.426, 0.03097, -1.426, 0.03097, -1.426, 0.1384, -1.426, 0.2265, -1.359, 0.2211, -1.35, 0.2209, -1.359, 1.402, -0.7424, 1.402, -0.2709, -0.5963, -0.2709, -0.5963, -0.7424, -0.1149, -1.412, -0.2223, -1.412, -0.2223, -1.413, -0.1149, -1.413, 1.402, -2.095, -0.5963, -2.098, -0.5963, -2.098, 1.402, -2.096, 0.1305, -1.39, -0.04828, -1.387, -0.04831, -1.388, 0.1305, -1.39, 0.161, -1.354, 0.1639, -1.343, 0.1595, -1.341, 0.1556, -1.354, 0.02192, -1.401, 0.03097, -1.405, 0.03097, -1.396, 0.02134, -1.39, -0.2314, -1.392, -0.232, -1.406, -0.2223, -1.402, -0.2223, -1.39, 0.1384, -1.396, 0.1384, -1.405, 0.1474, -1.401, 0.148, -1.39, 0.1349, -1.341, 0.1305, -1.343, 0.1334, -1.354, 0.1389, -1.354, -0.1149, -1.402, -0.1053, -1.406, -0.1059, -1.392, -0.1149, -1.39, 1.108, -1.989, 1.106, -1.973, 1.104, -1.989, 1.107, -2.011, -0.5933, -1.338, -0.5928, -1.299, -0.5956, -1.299, -0.5963, -1.341, -0.2344, -1.894, -0.232, -1.897, -0.2333, -1.855, -0.2354, -1.855, -0.5929, -2.027, -0.594, -2.011, -0.5963, -2.027, -0.5953, -2.049, -0.2344, -1.343, -0.2354, -1.383, -0.2333, -1.383, -0.232, -1.341, -0.5933, -0.7873, -0.5963, -0.7847, -0.5956, -0.827, -0.5928, -0.827, 0.1516, -1.341, 0.1472, -1.343, 0.1501, -1.354, 0.1556, -1.354, -0.1047, -1.404, -0.09569, -1.406, -0.09569, -1.393, -0.1053, -1.39, -0.4166, -1.894, -0.4142, -1.897, -0.4155, -1.855, -0.4175, -1.855, 0.1443, -1.354, 0.1472, -1.343, 0.1428, -1.341, 0.1389, -1.354, -0.4166, -1.343, -0.4175, -1.383, -0.4155, -1.383, -0.4142, -1.341, 0.02076, -1.404, 0.02134, -1.39, 0.01171, -1.393, 0.01171, -1.406, -0.5929, -1.951, -0.5936, -1.935, -0.5963, -1.951, -0.5958, -1.973, 0.1474, -1.41, 0.1384, -1.405, 0.1384, -1.413, 0.148, -1.42, 1.402, -0.7822, 1.405, -0.7847, 1.405, -0.7424, 1.402, -0.7424, 1.405, -1.913, 1.402, -1.897, 1.402, -1.913, 1.404, -1.935, 1.402, -0.2311, 1.402, -0.2709, 1.405, -0.2709, 1.405, -0.2286, 0.02192, -1.41, 0.02134, -1.42, 0.03097, -1.413, 0.03097, -1.405, -0.593, -2.071, -0.593, -2.07, -0.5959, -2.049, -0.5963, -2.074, 0.1879, -1.351, 0.1878, -1.351, 0.1866, -1.359, 0.1924, -1.359, -0.1149, -1.412, -0.1149, -1.413, -0.1053, -1.415, -0.1053, -1.406, -0.2223, -1.413, -0.2223, -1.412, -0.232, -1.406, -0.232, -1.415, 0.2028, -1.35, 0.2027, -1.35, 0.1982, -1.359, 0.204, -1.359, 1.402, -2.095, 1.402, -2.096, 1.405, -2.098, 1.404, -2.074, -0.0483, -1.363, -0.04826, -1.362, -0.04926, -1.341, -0.05073, -1.365, 0.1763, -1.341, 0.1762, -1.341, 0.1752, -1.354, 0.1809, -1.354, -0.2223, -1.421, -0.2223, -1.421, -0.232, -1.415, -0.232, -1.424, 0.1856, -1.341, 0.1855, -1.341, 0.1809, -1.354, 0.1866, -1.354, -0.0532, -1.362, -0.05316, -1.363, -0.05073, -1.365, -0.0522, -1.341, -0.1149, -1.421, -0.1149, -1.421, -0.1053, -1.424, -0.1053, -1.415, -0.04831, -1.388, -0.04828, -1.387, -0.04927, -1.365, -0.05074, -1.39, 1.104, -2.144, 1.105, -2.145, 1.108, -2.148, 1.107, -2.123, 0.03097, -1.426, 0.03097, -1.426, 0.02134, -1.42, 0.02134, -1.429, -0.5933, -2.12, -0.5932, -2.12, -0.5957, -2.098, -0.5963, -2.123, -0.05321, -1.387, -0.05318, -1.388, -0.05074, -1.39, -0.05221, -1.365, 0.1384, -1.426, 0.1384, -1.426, 0.148, -1.429, 0.148, -1.42, 0.1743, -1.341, 0.1742, -1.341, 0.1696, -1.354, 0.1752, -1.354, 0.1937, -1.341, 0.1935, -1.341, 0.1924, -1.351, 0.1982, -1.351, 0.01171, -1.412, 0.01171, -1.412, 0.02134, -1.415, 0.02134, -1.406, 0.1912, -1.341, 0.1911, -1.341, 0.1866, -1.351, 0.1924, -1.351, 0.165, -1.341, 0.1649, -1.341, 0.1639, -1.354, 0.1696, -1.354, -0.09569, -1.412, -0.09569, -1.412, -0.1053, -1.406, -0.1053, -1.415, 1.106, -1.973, -0.5953, -1.994, -0.5963, -2.011, 1.104, -1.989, 1.108, -1.299, -0.5928, -1.299, -0.5933, -1.338, 1.108, -1.338, 0.03097, -1.405, 0.1384, -1.405, 0.1384, -1.396, 0.03097, -1.396, -0.1149, -1.39, -0.2223, -1.39, -0.2223, -1.402, -0.1149, -1.402, 1.107, -2.032, -0.594, -2.011, -0.5929, -2.027, 1.108, -2.049, -0.5928, -0.827, 1.108, -0.827, 1.108, -0.7873, -0.5933, -0.7873, -0.2354, -1.383, -0.2354, -1.855, -0.2333, -1.855, -0.2333, -1.383, -0.5928, -1.299, -0.5928, -0.827, -0.5956, -0.827, -0.5956, -1.299, 1.602, 2.255, 1.602, 1.013, 1.605, 1.013, 1.605, 2.255, -0.2354, -1.855, -0.4142, -1.855, -0.4132, -1.894, -0.2344, -1.894, 1.602, 1.013, 1.602, -0.2286, 1.605, -0.2286, 1.605, 1.013, -0.4142, -1.383, -0.2354, -1.383, -0.2344, -1.343, -0.4132, -1.343, 1.402, -0.2709, 1.402, -0.7424, 1.405, -0.7424, 1.405, -0.2709, 0.1384, -1.405, 0.03097, -1.405, 0.03097, -1.413, 0.1384, -1.413, 1.404, -1.956, -0.5936, -1.935, -0.5929, -1.951, 1.405, -1.973, 1.402, -0.7424, -0.5963, -0.7424, -0.596, -0.7822, 1.402, -0.7822, 1.402, -1.897, -0.5956, -1.918, -0.5963, -1.935, 1.402, -1.913, -0.5963, -0.2709, 1.402, -0.2709, 1.402, -0.2311, -0.596, -0.2311, -0.4175, -1.383, -0.4175, -1.855, -0.4155, -1.855, -0.4155, -1.383, -0.09569, -1.406, 0.01171, -1.406, 0.01171, -1.393, -0.09569, -1.393, -0.5933, 1.013, -0.5933, 2.255, -0.5963, 2.255, -0.5963, 1.013, -0.4175, -1.855, -0.5963, -1.855, -0.5954, -1.894, -0.4166, -1.894, -0.5933, -0.2286, -0.5933, 1.013, -0.5963, 1.013, -0.5963, -0.2286, -0.5963, -1.383, -0.4175, -1.383, -0.4166, -1.343, -0.5954, -1.343, 1.405, -2.073, -0.593, -2.07, -0.593, -2.071, 1.405, -2.074])
me_cube_016.materials.append(mat_woodmakingtable_001)
me_cube_016.use_remesh_fix_poles = True
me_cube_016.use_remesh_preserve_attributes = False
me_cube_016.use_mirror_vertex_groups = False
me_cube_016.update()
me_cube_018 = bpy.data.meshes.new('Cube.018')
me_cube_018.from_pydata([(32.34, -4.217, -1.845), (32.34, -4.166, -1.956), (32.43, -4.166, -1.845), (32.43, -4.221, -1.701), (32.43, -4.166, -1.849), (32.46, -4.166, -1.582), (32.43, -4.217, -1.582), (32.38, -4.221, -1.866), (32.34, -4.217, -1.849), (32.43, -4.189, -1.866), (32.43, -4.217, -1.582), (32.34, -4.238, -1.582), (32.43, -4.217, 1.582), (32.46, -4.166, 1.582), (32.43, -4.166, 1.849), (32.38, -4.221, 1.866), (32.43, -4.166, 1.845), (32.34, -4.166, 1.956), (32.34, -4.217, 1.845), (32.43, -4.221, 1.701), (32.43, -4.217, 1.582), (32.43, -4.189, 1.866), (32.34, -4.217, 1.849), (32.34, -4.238, 1.582), (-32.43, -4.166, -1.845), (-32.34, -4.166, -1.956), (-32.34, -4.217, -1.845), (-32.43, -4.221, -1.701), (-32.34, -4.217, -1.849), (-32.34, -4.238, -1.582), (-32.43, -4.217, -1.582), (-32.43, -4.189, -1.866), (-32.43, -4.166, -1.849), (-32.38, -4.221, -1.866), (-32.43, -4.217, -1.582), (-32.46, -4.166, -1.582), (-32.34, -4.217, 1.845), (-32.34, -4.166, 1.956), (-32.43, -4.166, 1.845), (-32.43, -4.221, 1.701), (-32.43, -4.166, 1.849), (-32.46, -4.166, 1.582), (-32.43, -4.217, 1.582), (-32.38, -4.221, 1.866), (-32.34, -4.217, 1.849), (-32.43, -4.189, 1.866), (-32.43, -4.217, 1.582), (-32.34, -4.238, 1.582), (32.43, 4.166, -1.845), (32.34, 4.166, -1.956), (32.34, 4.217, -1.845), (32.43, 4.221, -1.701), (32.34, 4.217, -1.849), (32.34, 4.238, -1.582), (32.43, 4.217, -1.582), (32.43, 4.189, -1.866), (32.43, 4.166, -1.849), (32.38, 4.221, -1.866), (32.43, 4.217, -1.582), (32.46, 4.166, -1.582), (32.34, 4.217, 1.845), (32.34, 4.166, 1.956), (32.43, 4.166, 1.845), (32.43, 4.221, 1.701), (32.43, 4.166, 1.849), (32.46, 4.166, 1.582), (32.43, 4.217, 1.582), (32.38, 4.221, 1.866), (32.34, 4.217, 1.849), (32.43, 4.189, 1.866), (32.43, 4.217, 1.582), (32.34, 4.238, 1.582), (-32.34, 4.217, -1.845), (-32.34, 4.166, -1.956), (-32.43, 4.166, -1.845), (-32.43, 4.221, -1.701), (-32.43, 4.166, -1.849), (-32.46, 4.166, -1.582), (-32.43, 4.217, -1.582), (-32.38, 4.221, -1.866), (-32.34, 4.217, -1.849), (-32.43, 4.189, -1.866), (-32.43, 4.217, -1.582), (-32.34, 4.238, -1.582), (-32.43, 4.166, 1.845), (-32.34, 4.166, 1.956), (-32.34, 4.217, 1.845), (-32.43, 4.221, 1.701), (-32.34, 4.217, 1.849), (-32.34, 4.238, 1.582), (-32.43, 4.217, 1.582), (-32.43, 4.189, 1.866), (-32.43, 4.166, 1.849), (-32.38, 4.221, 1.866), (-32.43, 4.217, 1.582), (-32.46, 4.166, 1.582)], [], [(11, 23, 47, 29), (86, 60, 68, 88), (74, 24, 32, 76), (15, 19, 21), (39, 43, 45), (25, 73, 49, 1), (62, 16, 14, 64), (42, 34, 30, 46), (38, 84, 92, 40), (50, 72, 80, 52), (75, 79, 81), (90, 82, 78, 94), (3, 7, 9), (59, 65, 13, 5), (85, 37, 17, 61), (35, 41, 95, 77), (27, 31, 33), (51, 55, 57), (87, 91, 93), (66, 58, 54, 70), (63, 67, 69), (83, 89, 71, 53), (6, 12, 20, 10), (18, 36, 44, 22), (2, 48, 56, 4), (0, 1, 2, 3), (4, 5, 6, 7), (8, 9, 10, 11), (12, 13, 14, 15), (16, 17, 18, 19), (20, 21, 22, 23), (24, 25, 26, 27), (28, 29, 30, 31), (32, 33, 34, 35), (36, 37, 38, 39), (40, 41, 42, 43), (44, 45, 46, 47), (48, 49, 50, 51), (52, 53, 54, 55), (56, 57, 58, 59), (60, 61, 62, 63), (64, 65, 66, 67), (68, 69, 70, 71), (72, 73, 74, 75), (76, 77, 78, 79), (80, 81, 82, 83), (84, 85, 86, 87), (88, 89, 90, 91), (92, 93, 94, 95), (8, 0, 3, 9), (2, 4, 7, 3), (6, 10, 9, 7), (20, 12, 15, 21), (14, 16, 19, 15), (18, 22, 21, 19), (32, 24, 27, 33), (26, 28, 31, 27), (30, 34, 33, 31), (44, 36, 39, 45), (38, 40, 43, 39), (42, 46, 45, 43), (56, 48, 51, 57), (50, 52, 55, 51), (54, 58, 57, 55), (68, 60, 63, 69), (62, 64, 67, 63), (66, 70, 69, 67), (80, 72, 75, 81), (74, 76, 79, 75), (78, 82, 81, 79), (92, 84, 87, 93), (86, 88, 91, 87), (90, 94, 93, 91), (25, 1, 0, 26), (11, 29, 28, 8), (5, 13, 12, 6), (23, 11, 10, 20), (17, 37, 36, 18), (47, 23, 22, 44), (41, 35, 34, 42), (29, 47, 46, 30), (73, 25, 24, 74), (35, 77, 76, 32), (37, 85, 84, 38), (95, 41, 40, 92), (89, 83, 82, 90), (77, 95, 94, 78), (49, 73, 72, 50), (83, 53, 52, 80), (85, 61, 60, 86), (71, 89, 88, 68), (65, 59, 58, 66), (53, 71, 70, 54), (1, 49, 48, 2), (59, 5, 4, 56), (61, 17, 16, 62), (13, 65, 64, 14), (26, 0, 8, 28)])
_uv = me_cube_018.uv_layers.new(name='UVMap')
_uv.uv.foreach_set('vector', [1.108, -1.299, 1.108, -0.827, -0.5928, -0.827, -0.5928, -1.299, 1.108, -2.122, -0.5932, -2.12, -0.5933, -2.12, 1.108, -2.123, 0.1305, -1.365, -0.04826, -1.362, -0.0483, -1.363, 0.1305, -1.365, 0.2151, -1.359, 0.2209, -1.359, 0.2156, -1.35, 0.2151, -1.35, 0.2209, -1.35, 0.2203, -1.341, 1.602, 1.013, 1.602, 2.255, -0.5933, 2.255, -0.5933, 1.013, -0.05321, -1.387, -0.232, -1.39, -0.2319, -1.39, -0.05318, -1.388, -0.1149, -1.421, -0.2223, -1.421, -0.2223, -1.421, -0.1149, -1.421, -0.0532, -1.362, -0.232, -1.365, -0.2319, -1.365, -0.05316, -1.363, 1.104, -2.144, -0.5963, -2.147, -0.5963, -2.148, 1.105, -2.145, 0.2038, -1.35, 0.1983, -1.341, 0.1982, -1.35, -0.09569, -1.412, 0.01171, -1.412, 0.01171, -1.412, -0.09569, -1.412, 0.2209, -1.35, 0.2267, -1.35, 0.2261, -1.341, -0.4175, -1.855, -0.4175, -1.383, -0.5963, -1.383, -0.5963, -1.855, 1.602, -0.2286, 1.602, 1.013, -0.5933, 1.013, -0.5933, -0.2286, -0.2354, -1.855, -0.2354, -1.383, -0.4142, -1.383, -0.4142, -1.855, 0.2094, -1.347, 0.2151, -1.35, 0.2151, -1.341, 0.2094, -1.357, 0.2151, -1.36, 0.2151, -1.35, 0.2038, -1.35, 0.2094, -1.35, 0.2093, -1.341, 0.1384, -1.426, 0.03097, -1.426, 0.03097, -1.426, 0.1384, -1.426, 0.2265, -1.359, 0.2211, -1.35, 0.2209, -1.359, 1.402, -0.7424, 1.402, -0.2709, -0.5963, -0.2709, -0.5963, -0.7424, -0.1149, -1.412, -0.2223, -1.412, -0.2223, -1.413, -0.1149, -1.413, 1.402, -2.095, -0.5963, -2.098, -0.5963, -2.098, 1.402, -2.096, 0.1305, -1.39, -0.04828, -1.387, -0.04831, -1.388, 0.1305, -1.39, 0.161, -1.354, 0.1639, -1.343, 0.1595, -1.341, 0.1556, -1.354, 0.02192, -1.401, 0.03097, -1.405, 0.03097, -1.396, 0.02134, -1.39, -0.2314, -1.392, -0.232, -1.406, -0.2223, -1.402, -0.2223, -1.39, 0.1384, -1.396, 0.1384, -1.405, 0.1474, -1.401, 0.148, -1.39, 0.1349, -1.341, 0.1305, -1.343, 0.1334, -1.354, 0.1389, -1.354, -0.1149, -1.402, -0.1053, -1.406, -0.1059, -1.392, -0.1149, -1.39, 1.108, -1.989, 1.106, -1.973, 1.104, -1.989, 1.107, -2.011, -0.5933, -1.338, -0.5928, -1.299, -0.5956, -1.299, -0.5963, -1.341, -0.2344, -1.894, -0.232, -1.897, -0.2333, -1.855, -0.2354, -1.855, -0.5929, -2.027, -0.594, -2.011, -0.5963, -2.027, -0.5953, -2.049, -0.2344, -1.343, -0.2354, -1.383, -0.2333, -1.383, -0.232, -1.341, -0.5933, -0.7873, -0.5963, -0.7847, -0.5956, -0.827, -0.5928, -0.827, 0.1516, -1.341, 0.1472, -1.343, 0.1501, -1.354, 0.1556, -1.354, -0.1047, -1.404, -0.09569, -1.406, -0.09569, -1.393, -0.1053, -1.39, -0.4166, -1.894, -0.4142, -1.897, -0.4155, -1.855, -0.4175, -1.855, 0.1443, -1.354, 0.1472, -1.343, 0.1428, -1.341, 0.1389, -1.354, -0.4166, -1.343, -0.4175, -1.383, -0.4155, -1.383, -0.4142, -1.341, 0.02076, -1.404, 0.02134, -1.39, 0.01171, -1.393, 0.01171, -1.406, -0.5929, -1.951, -0.5936, -1.935, -0.5963, -1.951, -0.5958, -1.973, 0.1474, -1.41, 0.1384, -1.405, 0.1384, -1.413, 0.148, -1.42, 1.402, -0.7822, 1.405, -0.7847, 1.405, -0.7424, 1.402, -0.7424, 1.405, -1.913, 1.402, -1.897, 1.402, -1.913, 1.404, -1.935, 1.402, -0.2311, 1.402, -0.2709, 1.405, -0.2709, 1.405, -0.2286, 0.02192, -1.41, 0.02134, -1.42, 0.03097, -1.413, 0.03097, -1.405, -0.593, -2.071, -0.593, -2.07, -0.5959, -2.049, -0.5963, -2.074, 0.1879, -1.351, 0.1878, -1.351, 0.1866, -1.359, 0.1924, -1.359, -0.1149, -1.412, -0.1149, -1.413, -0.1053, -1.415, -0.1053, -1.406, -0.2223, -1.413, -0.2223, -1.412, -0.232, -1.406, -0.232, -1.415, 0.2028, -1.35, 0.2027, -1.35, 0.1982, -1.359, 0.204, -1.359, 1.402, -2.095, 1.402, -2.096, 1.405, -2.098, 1.404, -2.074, -0.0483, -1.363, -0.04826, -1.362, -0.04926, -1.341, -0.05073, -1.365, 0.1763, -1.341, 0.1762, -1.341, 0.1752, -1.354, 0.1809, -1.354, -0.2223, -1.421, -0.2223, -1.421, -0.232, -1.415, -0.232, -1.424, 0.1856, -1.341, 0.1855, -1.341, 0.1809, -1.354, 0.1866, -1.354, -0.0532, -1.362, -0.05316, -1.363, -0.05073, -1.365, -0.0522, -1.341, -0.1149, -1.421, -0.1149, -1.421, -0.1053, -1.424, -0.1053, -1.415, -0.04831, -1.388, -0.04828, -1.387, -0.04927, -1.365, -0.05074, -1.39, 1.104, -2.144, 1.105, -2.145, 1.108, -2.148, 1.107, -2.123, 0.03097, -1.426, 0.03097, -1.426, 0.02134, -1.42, 0.02134, -1.429, -0.5933, -2.12, -0.5932, -2.12, -0.5957, -2.098, -0.5963, -2.123, -0.05321, -1.387, -0.05318, -1.388, -0.05074, -1.39, -0.05221, -1.365, 0.1384, -1.426, 0.1384, -1.426, 0.148, -1.429, 0.148, -1.42, 0.1743, -1.341, 0.1742, -1.341, 0.1696, -1.354, 0.1752, -1.354, 0.1937, -1.341, 0.1935, -1.341, 0.1924, -1.351, 0.1982, -1.351, 0.01171, -1.412, 0.01171, -1.412, 0.02134, -1.415, 0.02134, -1.406, 0.1912, -1.341, 0.1911, -1.341, 0.1866, -1.351, 0.1924, -1.351, 0.165, -1.341, 0.1649, -1.341, 0.1639, -1.354, 0.1696, -1.354, -0.09569, -1.412, -0.09569, -1.412, -0.1053, -1.406, -0.1053, -1.415, 1.106, -1.973, -0.5953, -1.994, -0.5963, -2.011, 1.104, -1.989, 1.108, -1.299, -0.5928, -1.299, -0.5933, -1.338, 1.108, -1.338, 0.03097, -1.405, 0.1384, -1.405, 0.1384, -1.396, 0.03097, -1.396, -0.1149, -1.39, -0.2223, -1.39, -0.2223, -1.402, -0.1149, -1.402, 1.107, -2.032, -0.594, -2.011, -0.5929, -2.027, 1.108, -2.049, -0.5928, -0.827, 1.108, -0.827, 1.108, -0.7873, -0.5933, -0.7873, -0.2354, -1.383, -0.2354, -1.855, -0.2333, -1.855, -0.2333, -1.383, -0.5928, -1.299, -0.5928, -0.827, -0.5956, -0.827, -0.5956, -1.299, 1.602, 2.255, 1.602, 1.013, 1.605, 1.013, 1.605, 2.255, -0.2354, -1.855, -0.4142, -1.855, -0.4132, -1.894, -0.2344, -1.894, 1.602, 1.013, 1.602, -0.2286, 1.605, -0.2286, 1.605, 1.013, -0.4142, -1.383, -0.2354, -1.383, -0.2344, -1.343, -0.4132, -1.343, 1.402, -0.2709, 1.402, -0.7424, 1.405, -0.7424, 1.405, -0.2709, 0.1384, -1.405, 0.03097, -1.405, 0.03097, -1.413, 0.1384, -1.413, 1.404, -1.956, -0.5936, -1.935, -0.5929, -1.951, 1.405, -1.973, 1.402, -0.7424, -0.5963, -0.7424, -0.596, -0.7822, 1.402, -0.7822, 1.402, -1.897, -0.5956, -1.918, -0.5963, -1.935, 1.402, -1.913, -0.5963, -0.2709, 1.402, -0.2709, 1.402, -0.2311, -0.596, -0.2311, -0.4175, -1.383, -0.4175, -1.855, -0.4155, -1.855, -0.4155, -1.383, -0.09569, -1.406, 0.01171, -1.406, 0.01171, -1.393, -0.09569, -1.393, -0.5933, 1.013, -0.5933, 2.255, -0.5963, 2.255, -0.5963, 1.013, -0.4175, -1.855, -0.5963, -1.855, -0.5954, -1.894, -0.4166, -1.894, -0.5933, -0.2286, -0.5933, 1.013, -0.5963, 1.013, -0.5963, -0.2286, -0.5963, -1.383, -0.4175, -1.383, -0.4166, -1.343, -0.5954, -1.343, 1.405, -2.073, -0.593, -2.07, -0.593, -2.071, 1.405, -2.074])
me_cube_018.materials.append(mat_woodmakingtable_001)
me_cube_018.use_remesh_fix_poles = True
me_cube_018.use_remesh_preserve_attributes = False
me_cube_018.use_mirror_vertex_groups = False
me_cube_018.update()
me_cube_020 = bpy.data.meshes.new('Cube.020')
me_cube_020.from_pydata([(32.34, -4.217, -1.845), (32.34, -4.166, -1.956), (32.43, -4.166, -1.845), (32.43, -4.221, -1.701), (32.43, -4.166, -1.849), (32.46, -4.166, -1.582), (32.43, -4.217, -1.582), (32.38, -4.221, -1.866), (32.34, -4.217, -1.849), (32.43, -4.189, -1.866), (32.43, -4.217, -1.582), (32.34, -4.238, -1.582), (32.43, -4.217, 1.582), (32.46, -4.166, 1.582), (32.43, -4.166, 1.849), (32.38, -4.221, 1.866), (32.43, -4.166, 1.845), (32.34, -4.166, 1.956), (32.34, -4.217, 1.845), (32.43, -4.221, 1.701), (32.43, -4.217, 1.582), (32.43, -4.189, 1.866), (32.34, -4.217, 1.849), (32.34, -4.238, 1.582), (-32.43, -4.166, -1.845), (-32.34, -4.166, -1.956), (-32.34, -4.217, -1.845), (-32.43, -4.221, -1.701), (-32.34, -4.217, -1.849), (-32.34, -4.238, -1.582), (-32.43, -4.217, -1.582), (-32.43, -4.189, -1.866), (-32.43, -4.166, -1.849), (-32.38, -4.221, -1.866), (-32.43, -4.217, -1.582), (-32.46, -4.166, -1.582), (-32.34, -4.217, 1.845), (-32.34, -4.166, 1.956), (-32.43, -4.166, 1.845), (-32.43, -4.221, 1.701), (-32.43, -4.166, 1.849), (-32.46, -4.166, 1.582), (-32.43, -4.217, 1.582), (-32.38, -4.221, 1.866), (-32.34, -4.217, 1.849), (-32.43, -4.189, 1.866), (-32.43, -4.217, 1.582), (-32.34, -4.238, 1.582), (32.43, 4.166, -1.845), (32.34, 4.166, -1.956), (32.34, 4.217, -1.845), (32.43, 4.221, -1.701), (32.34, 4.217, -1.849), (32.34, 4.238, -1.582), (32.43, 4.217, -1.582), (32.43, 4.189, -1.866), (32.43, 4.166, -1.849), (32.38, 4.221, -1.866), (32.43, 4.217, -1.582), (32.46, 4.166, -1.582), (32.34, 4.217, 1.845), (32.34, 4.166, 1.956), (32.43, 4.166, 1.845), (32.43, 4.221, 1.701), (32.43, 4.166, 1.849), (32.46, 4.166, 1.582), (32.43, 4.217, 1.582), (32.38, 4.221, 1.866), (32.34, 4.217, 1.849), (32.43, 4.189, 1.866), (32.43, 4.217, 1.582), (32.34, 4.238, 1.582), (-32.34, 4.217, -1.845), (-32.34, 4.166, -1.956), (-32.43, 4.166, -1.845), (-32.43, 4.221, -1.701), (-32.43, 4.166, -1.849), (-32.46, 4.166, -1.582), (-32.43, 4.217, -1.582), (-32.38, 4.221, -1.866), (-32.34, 4.217, -1.849), (-32.43, 4.189, -1.866), (-32.43, 4.217, -1.582), (-32.34, 4.238, -1.582), (-32.43, 4.166, 1.845), (-32.34, 4.166, 1.956), (-32.34, 4.217, 1.845), (-32.43, 4.221, 1.701), (-32.34, 4.217, 1.849), (-32.34, 4.238, 1.582), (-32.43, 4.217, 1.582), (-32.43, 4.189, 1.866), (-32.43, 4.166, 1.849), (-32.38, 4.221, 1.866), (-32.43, 4.217, 1.582), (-32.46, 4.166, 1.582)], [], [(11, 23, 47, 29), (86, 60, 68, 88), (74, 24, 32, 76), (15, 19, 21), (39, 43, 45), (25, 73, 49, 1), (62, 16, 14, 64), (42, 34, 30, 46), (38, 84, 92, 40), (50, 72, 80, 52), (75, 79, 81), (90, 82, 78, 94), (3, 7, 9), (59, 65, 13, 5), (85, 37, 17, 61), (35, 41, 95, 77), (27, 31, 33), (51, 55, 57), (87, 91, 93), (66, 58, 54, 70), (63, 67, 69), (83, 89, 71, 53), (6, 12, 20, 10), (18, 36, 44, 22), (2, 48, 56, 4), (0, 1, 2, 3), (4, 5, 6, 7), (8, 9, 10, 11), (12, 13, 14, 15), (16, 17, 18, 19), (20, 21, 22, 23), (24, 25, 26, 27), (28, 29, 30, 31), (32, 33, 34, 35), (36, 37, 38, 39), (40, 41, 42, 43), (44, 45, 46, 47), (48, 49, 50, 51), (52, 53, 54, 55), (56, 57, 58, 59), (60, 61, 62, 63), (64, 65, 66, 67), (68, 69, 70, 71), (72, 73, 74, 75), (76, 77, 78, 79), (80, 81, 82, 83), (84, 85, 86, 87), (88, 89, 90, 91), (92, 93, 94, 95), (8, 0, 3, 9), (2, 4, 7, 3), (6, 10, 9, 7), (20, 12, 15, 21), (14, 16, 19, 15), (18, 22, 21, 19), (32, 24, 27, 33), (26, 28, 31, 27), (30, 34, 33, 31), (44, 36, 39, 45), (38, 40, 43, 39), (42, 46, 45, 43), (56, 48, 51, 57), (50, 52, 55, 51), (54, 58, 57, 55), (68, 60, 63, 69), (62, 64, 67, 63), (66, 70, 69, 67), (80, 72, 75, 81), (74, 76, 79, 75), (78, 82, 81, 79), (92, 84, 87, 93), (86, 88, 91, 87), (90, 94, 93, 91), (25, 1, 0, 26), (11, 29, 28, 8), (5, 13, 12, 6), (23, 11, 10, 20), (17, 37, 36, 18), (47, 23, 22, 44), (41, 35, 34, 42), (29, 47, 46, 30), (73, 25, 24, 74), (35, 77, 76, 32), (37, 85, 84, 38), (95, 41, 40, 92), (89, 83, 82, 90), (77, 95, 94, 78), (49, 73, 72, 50), (83, 53, 52, 80), (85, 61, 60, 86), (71, 89, 88, 68), (65, 59, 58, 66), (53, 71, 70, 54), (1, 49, 48, 2), (59, 5, 4, 56), (61, 17, 16, 62), (13, 65, 64, 14), (26, 0, 8, 28)])
_uv = me_cube_020.uv_layers.new(name='UVMap')
_uv.uv.foreach_set('vector', [1.108, -1.299, 1.108, -0.827, -0.5928, -0.827, -0.5928, -1.299, 1.108, -2.122, -0.5932, -2.12, -0.5933, -2.12, 1.108, -2.123, 0.1305, -1.365, -0.04826, -1.362, -0.0483, -1.363, 0.1305, -1.365, 0.2151, -1.359, 0.2209, -1.359, 0.2156, -1.35, 0.2151, -1.35, 0.2209, -1.35, 0.2203, -1.341, 1.602, 1.013, 1.602, 2.255, -0.5933, 2.255, -0.5933, 1.013, -0.05321, -1.387, -0.232, -1.39, -0.2319, -1.39, -0.05318, -1.388, -0.1149, -1.421, -0.2223, -1.421, -0.2223, -1.421, -0.1149, -1.421, -0.0532, -1.362, -0.232, -1.365, -0.2319, -1.365, -0.05316, -1.363, 1.104, -2.144, -0.5963, -2.147, -0.5963, -2.148, 1.105, -2.145, 0.2038, -1.35, 0.1983, -1.341, 0.1982, -1.35, -0.09569, -1.412, 0.01171, -1.412, 0.01171, -1.412, -0.09569, -1.412, 0.2209, -1.35, 0.2267, -1.35, 0.2261, -1.341, -0.4175, -1.855, -0.4175, -1.383, -0.5963, -1.383, -0.5963, -1.855, 1.602, -0.2286, 1.602, 1.013, -0.5933, 1.013, -0.5933, -0.2286, -0.2354, -1.855, -0.2354, -1.383, -0.4142, -1.383, -0.4142, -1.855, 0.2094, -1.347, 0.2151, -1.35, 0.2151, -1.341, 0.2094, -1.357, 0.2151, -1.36, 0.2151, -1.35, 0.2038, -1.35, 0.2094, -1.35, 0.2093, -1.341, 0.1384, -1.426, 0.03097, -1.426, 0.03097, -1.426, 0.1384, -1.426, 0.2265, -1.359, 0.2211, -1.35, 0.2209, -1.359, 1.402, -0.7424, 1.402, -0.2709, -0.5963, -0.2709, -0.5963, -0.7424, -0.1149, -1.412, -0.2223, -1.412, -0.2223, -1.413, -0.1149, -1.413, 1.402, -2.095, -0.5963, -2.098, -0.5963, -2.098, 1.402, -2.096, 0.1305, -1.39, -0.04828, -1.387, -0.04831, -1.388, 0.1305, -1.39, 0.161, -1.354, 0.1639, -1.343, 0.1595, -1.341, 0.1556, -1.354, 0.02192, -1.401, 0.03097, -1.405, 0.03097, -1.396, 0.02134, -1.39, -0.2314, -1.392, -0.232, -1.406, -0.2223, -1.402, -0.2223, -1.39, 0.1384, -1.396, 0.1384, -1.405, 0.1474, -1.401, 0.148, -1.39, 0.1349, -1.341, 0.1305, -1.343, 0.1334, -1.354, 0.1389, -1.354, -0.1149, -1.402, -0.1053, -1.406, -0.1059, -1.392, -0.1149, -1.39, 1.108, -1.989, 1.106, -1.973, 1.104, -1.989, 1.107, -2.011, -0.5933, -1.338, -0.5928, -1.299, -0.5956, -1.299, -0.5963, -1.341, -0.2344, -1.894, -0.232, -1.897, -0.2333, -1.855, -0.2354, -1.855, -0.5929, -2.027, -0.594, -2.011, -0.5963, -2.027, -0.5953, -2.049, -0.2344, -1.343, -0.2354, -1.383, -0.2333, -1.383, -0.232, -1.341, -0.5933, -0.7873, -0.5963, -0.7847, -0.5956, -0.827, -0.5928, -0.827, 0.1516, -1.341, 0.1472, -1.343, 0.1501, -1.354, 0.1556, -1.354, -0.1047, -1.404, -0.09569, -1.406, -0.09569, -1.393, -0.1053, -1.39, -0.4166, -1.894, -0.4142, -1.897, -0.4155, -1.855, -0.4175, -1.855, 0.1443, -1.354, 0.1472, -1.343, 0.1428, -1.341, 0.1389, -1.354, -0.4166, -1.343, -0.4175, -1.383, -0.4155, -1.383, -0.4142, -1.341, 0.02076, -1.404, 0.02134, -1.39, 0.01171, -1.393, 0.01171, -1.406, -0.5929, -1.951, -0.5936, -1.935, -0.5963, -1.951, -0.5958, -1.973, 0.1474, -1.41, 0.1384, -1.405, 0.1384, -1.413, 0.148, -1.42, 1.402, -0.7822, 1.405, -0.7847, 1.405, -0.7424, 1.402, -0.7424, 1.405, -1.913, 1.402, -1.897, 1.402, -1.913, 1.404, -1.935, 1.402, -0.2311, 1.402, -0.2709, 1.405, -0.2709, 1.405, -0.2286, 0.02192, -1.41, 0.02134, -1.42, 0.03097, -1.413, 0.03097, -1.405, -0.593, -2.071, -0.593, -2.07, -0.5959, -2.049, -0.5963, -2.074, 0.1879, -1.351, 0.1878, -1.351, 0.1866, -1.359, 0.1924, -1.359, -0.1149, -1.412, -0.1149, -1.413, -0.1053, -1.415, -0.1053, -1.406, -0.2223, -1.413, -0.2223, -1.412, -0.232, -1.406, -0.232, -1.415, 0.2028, -1.35, 0.2027, -1.35, 0.1982, -1.359, 0.204, -1.359, 1.402, -2.095, 1.402, -2.096, 1.405, -2.098, 1.404, -2.074, -0.0483, -1.363, -0.04826, -1.362, -0.04926, -1.341, -0.05073, -1.365, 0.1763, -1.341, 0.1762, -1.341, 0.1752, -1.354, 0.1809, -1.354, -0.2223, -1.421, -0.2223, -1.421, -0.232, -1.415, -0.232, -1.424, 0.1856, -1.341, 0.1855, -1.341, 0.1809, -1.354, 0.1866, -1.354, -0.0532, -1.362, -0.05316, -1.363, -0.05073, -1.365, -0.0522, -1.341, -0.1149, -1.421, -0.1149, -1.421, -0.1053, -1.424, -0.1053, -1.415, -0.04831, -1.388, -0.04828, -1.387, -0.04927, -1.365, -0.05074, -1.39, 1.104, -2.144, 1.105, -2.145, 1.108, -2.148, 1.107, -2.123, 0.03097, -1.426, 0.03097, -1.426, 0.02134, -1.42, 0.02134, -1.429, -0.5933, -2.12, -0.5932, -2.12, -0.5957, -2.098, -0.5963, -2.123, -0.05321, -1.387, -0.05318, -1.388, -0.05074, -1.39, -0.05221, -1.365, 0.1384, -1.426, 0.1384, -1.426, 0.148, -1.429, 0.148, -1.42, 0.1743, -1.341, 0.1742, -1.341, 0.1696, -1.354, 0.1752, -1.354, 0.1937, -1.341, 0.1935, -1.341, 0.1924, -1.351, 0.1982, -1.351, 0.01171, -1.412, 0.01171, -1.412, 0.02134, -1.415, 0.02134, -1.406, 0.1912, -1.341, 0.1911, -1.341, 0.1866, -1.351, 0.1924, -1.351, 0.165, -1.341, 0.1649, -1.341, 0.1639, -1.354, 0.1696, -1.354, -0.09569, -1.412, -0.09569, -1.412, -0.1053, -1.406, -0.1053, -1.415, 1.106, -1.973, -0.5953, -1.994, -0.5963, -2.011, 1.104, -1.989, 1.108, -1.299, -0.5928, -1.299, -0.5933, -1.338, 1.108, -1.338, 0.03097, -1.405, 0.1384, -1.405, 0.1384, -1.396, 0.03097, -1.396, -0.1149, -1.39, -0.2223, -1.39, -0.2223, -1.402, -0.1149, -1.402, 1.107, -2.032, -0.594, -2.011, -0.5929, -2.027, 1.108, -2.049, -0.5928, -0.827, 1.108, -0.827, 1.108, -0.7873, -0.5933, -0.7873, -0.2354, -1.383, -0.2354, -1.855, -0.2333, -1.855, -0.2333, -1.383, -0.5928, -1.299, -0.5928, -0.827, -0.5956, -0.827, -0.5956, -1.299, 1.602, 2.255, 1.602, 1.013, 1.605, 1.013, 1.605, 2.255, -0.2354, -1.855, -0.4142, -1.855, -0.4132, -1.894, -0.2344, -1.894, 1.602, 1.013, 1.602, -0.2286, 1.605, -0.2286, 1.605, 1.013, -0.4142, -1.383, -0.2354, -1.383, -0.2344, -1.343, -0.4132, -1.343, 1.402, -0.2709, 1.402, -0.7424, 1.405, -0.7424, 1.405, -0.2709, 0.1384, -1.405, 0.03097, -1.405, 0.03097, -1.413, 0.1384, -1.413, 1.404, -1.956, -0.5936, -1.935, -0.5929, -1.951, 1.405, -1.973, 1.402, -0.7424, -0.5963, -0.7424, -0.596, -0.7822, 1.402, -0.7822, 1.402, -1.897, -0.5956, -1.918, -0.5963, -1.935, 1.402, -1.913, -0.5963, -0.2709, 1.402, -0.2709, 1.402, -0.2311, -0.596, -0.2311, -0.4175, -1.383, -0.4175, -1.855, -0.4155, -1.855, -0.4155, -1.383, -0.09569, -1.406, 0.01171, -1.406, 0.01171, -1.393, -0.09569, -1.393, -0.5933, 1.013, -0.5933, 2.255, -0.5963, 2.255, -0.5963, 1.013, -0.4175, -1.855, -0.5963, -1.855, -0.5954, -1.894, -0.4166, -1.894, -0.5933, -0.2286, -0.5933, 1.013, -0.5963, 1.013, -0.5963, -0.2286, -0.5963, -1.383, -0.4175, -1.383, -0.4166, -1.343, -0.5954, -1.343, 1.405, -2.073, -0.593, -2.07, -0.593, -2.071, 1.405, -2.074])
me_cube_020.materials.append(mat_woodmakingtable_001)
me_cube_020.use_remesh_fix_poles = True
me_cube_020.use_remesh_preserve_attributes = False
me_cube_020.use_mirror_vertex_groups = False
me_cube_020.update()
me_cube_012 = bpy.data.meshes.new('Cube.012')
me_cube_012.from_pydata([(-47.87, -37.22, 3.725e-09), (-25.69, 52.3, 3.725e-09), (47.4, -48.58, 3.725e-09), (61.52, 26.75, 3.725e-09), (-63.75, 33.89, 3.725e-09), (62.17, -4.807, 3.725e-09), (9.84, 36.88, 3.725e-09), (5.886, -3.4, 3.725e-09)], [], [(5, 2, 7), (6, 7, 4, 1), (3, 5, 7, 6), (4, 7, 0), (0, 7, 2)])
_uv = me_cube_012.uv_layers.new(name='UVMap')
_uv.uv.foreach_set('vector', [0.1995, 0.397, 0.2576, -0.1473, 0.5431, 0.3336, 0.5483, 0.8207, 0.5431, 0.3336, 0.9942, 0.68, 0.7758, 0.9543, 0.2263, 0.7733, 0.1995, 0.397, 0.5431, 0.3336, 0.5483, 0.8207, 0.9942, 0.68, 0.5431, 0.3336, 0.8459, -0.1473, 0.8459, -0.1473, 0.5431, 0.3336, 0.2576, -0.1473])
me_cube_012.materials.append(mat_woodmakingtable_001)
me_cube_012.use_remesh_fix_poles = True
me_cube_012.use_remesh_preserve_attributes = False
me_cube_012.use_mirror_vertex_groups = False
me_cube_012.update()

# ---- objects
ob_maindiytable = bpy.data.objects.new('MainDIYTable', None)
ob_maindiytablelegl1 = bpy.data.objects.new('MainDIYTableLegL1', me_cube_015)
ob_maindiytablelegl2 = bpy.data.objects.new('MainDIYTableLegL2', me_cube_017)
ob_maindiytablelegl3 = bpy.data.objects.new('MainDIYTableLegL3', me_cube_019)
ob_maindiytablelegl4 = bpy.data.objects.new('MainDIYTableLegL4', me_cube_014)
ob_maindiytablelegr1 = bpy.data.objects.new('MainDIYTableLegR1', me_cube_013)
ob_maindiytablelegr2 = bpy.data.objects.new('MainDIYTableLegR2', me_cube_016)
ob_maindiytablelegr3 = bpy.data.objects.new('MainDIYTableLegR3', me_cube_018)
ob_maindiytablelegr4 = bpy.data.objects.new('MainDIYTableLegR4', me_cube_020)
ob_maindiytabletop = bpy.data.objects.new('MainDIYTableTop', me_cube_012)

# ---- transforms, parenting, visibility, modifiers, constraints
ob_maindiytable.location = (0.0, 0.0, 0.0)
ob_maindiytable.lineart.crease_threshold = 0.0
ob_maindiytablelegl1.parent = ob_maindiytable
ob_maindiytablelegl1.location = (-21.62, -35.91, 30.9)
ob_maindiytablelegl1.rotation_euler = (-3.188, -1.315, 3.178)
ob_maindiytablelegl1.lineart.crease_threshold = 0.0
ob_maindiytablelegl2.parent = ob_maindiytable
ob_maindiytablelegl2.location = (40.34, -33.13, 31.95)
ob_maindiytablelegl2.rotation_euler = (-3.071, -1.35, 2.906)
ob_maindiytablelegl2.lineart.crease_threshold = 0.0
ob_maindiytablelegl3.parent = ob_maindiytable
ob_maindiytablelegl3.location = (57.18, 24.63, 31.48)
ob_maindiytablelegl3.rotation_euler = (-3.071, -1.324, 3.221)
ob_maindiytablelegl3.lineart.crease_threshold = 0.0
ob_maindiytablelegl4.parent = ob_maindiytable
ob_maindiytablelegl4.location = (-39.72, 10.38, 31.73)
ob_maindiytablelegl4.rotation_euler = (-0.1331, -1.286, 0.03852)
ob_maindiytablelegl4.lineart.crease_threshold = 0.0
ob_maindiytablelegr1.parent = ob_maindiytable
ob_maindiytablelegr1.location = (-42.33, -35.88, 32.03)
ob_maindiytablelegr1.rotation_euler = (-0.1331, -1.286, 0.03852)
ob_maindiytablelegr1.lineart.crease_threshold = 0.0
ob_maindiytablelegr2.parent = ob_maindiytable
ob_maindiytablelegr2.location = (21.71, -30.38, 32.45)
ob_maindiytablelegr2.rotation_euler = (-0.0152, -1.284, -0.1476)
ob_maindiytablelegr2.lineart.crease_threshold = 0.0
ob_maindiytablelegr3.parent = ob_maindiytable
ob_maindiytablelegr3.location = (36.69, 22.47, 32.45)
ob_maindiytablelegr3.rotation_euler = (-0.0152, -1.284, 0.1212)
ob_maindiytablelegr3.lineart.crease_threshold = 0.0
ob_maindiytablelegr4.parent = ob_maindiytable
ob_maindiytablelegr4.location = (-17.84, 9.262, 31.07)
ob_maindiytablelegr4.rotation_euler = (-3.071, -1.324, 2.976)
ob_maindiytablelegr4.lineart.crease_threshold = 0.0
ob_maindiytabletop.parent = ob_maindiytable
ob_maindiytabletop.location = (-0.8092, -0.5232, 72.99)
ob_maindiytabletop.rotation_euler = (0.0, -0.0, 0.1151)
ob_maindiytabletop.lineart.crease_threshold = 0.0
_m = ob_maindiytabletop.modifiers.new('Solidify', 'SOLIDIFY')
_m.thickness = 1.5
_m.nonmanifold_thickness_mode = 'FIXED'
_m.nonmanifold_merge_threshold = 0.0003

# ---- collection membership
col_collection.objects.link(ob_maindiytable)
col_collection.objects.link(ob_maindiytablelegl1)
col_collection.objects.link(ob_maindiytablelegl2)
col_collection.objects.link(ob_maindiytablelegl3)
col_collection.objects.link(ob_maindiytablelegl4)
col_collection.objects.link(ob_maindiytablelegr1)
col_collection.objects.link(ob_maindiytablelegr2)
col_collection.objects.link(ob_maindiytablelegr3)
col_collection.objects.link(ob_maindiytablelegr4)
col_collection.objects.link(ob_maindiytabletop)

# ---- scene / render settings (as saved in the file)
scene.frame_start = 1; scene.frame_end = 250; scene.frame_set(1)
scene.render.engine = 'CYCLES'
scene.render.fps = 25
scene.cycles.use_denoising = False
scene.cycles.samples = 128
scene.cycles.sampling_pattern = 'TABULATED_SOBOL'
scene.cycles.use_adaptive_sampling = False
scene.cycles.use_light_tree = False
scene.view_settings.view_transform = 'Filmic'
scene.unit_settings.scale_length = 0.01
bpy.context.view_layer.update()

# ---- added for rendering (the .blend has no active camera and no usable light): camera, sun
cam_auto = bpy.data.cameras.new('AutoCamera')
cam_auto.lens = 50.0
cam_auto.sensor_width = 36.0
cam_auto.clip_end = 3157.85
ob_auto_camera = bpy.data.objects.new('AutoCamera', cam_auto)
scene.collection.objects.link(ob_auto_camera)
ob_auto_camera.location = (178.65, -214.691, 180.663)
ob_auto_camera.rotation_euler = (1.09748, -7.21219e-08, 0.694738)
scene.camera = ob_auto_camera
light_auto_sun = bpy.data.lights.new('AutoSun', 'SUN')
light_auto_sun.energy = 3.0
light_auto_sun.angle = 0.0523599
ob_auto_sun = bpy.data.objects.new('AutoSun', light_auto_sun)
scene.collection.objects.link(ob_auto_sun)
ob_auto_sun.rotation_euler = (0.872665, 0.174533, 0.523599)
bpy.context.view_layer.update()
